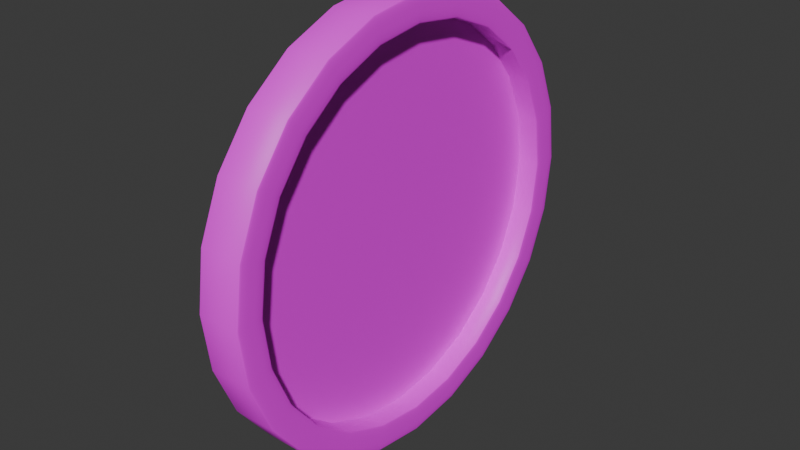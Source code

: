 # Source: clock.blend  (saved by Blender 4.5.90; exported with 4.5.12 LTS)
import bpy
from mathutils import Matrix  # noqa: F401  (used for matrix-valued properties, if any)

bpy.ops.wm.read_factory_settings(use_empty=True)
scene = bpy.context.scene
scene.name = 'Scene'

# ---- images (referenced by path relative to the original .blend; pixels are not part of the script)
import os
ASSET_DIR = os.environ.get("B2B_ASSET_DIR", "")  # directory of the original .blend (textures are referenced by path, not embedded)
HERE = os.path.dirname(os.path.abspath(__file__))  # packed textures are extracted next to this script under _unpacked/

def load_image(name, relpath, width, height, colorspace="sRGB"):
    """Load a texture the original file referenced (path relative to the .blend, or extracted next to this script)."""
    p = next((c for c in (os.path.join(HERE, relpath), os.path.join(ASSET_DIR, relpath)) if relpath and os.path.exists(c)), "")
    if p:
        img = bpy.data.images.load(p, check_existing=True)
        img.name = name
    else:  # same state as the original file: an image datablock whose file is absent (Cycles renders it pink)
        img = bpy.data.images.new(name, width, height)
        img.source = "FILE"
        img.filepath = "//" + (relpath or name)
    img.colorspace_settings.name = colorspace
    return img
img_clock_png = load_image('clock.PNG', 'clock.PNG', 1024, 1024, 'sRGB')
img_plastic = load_image('plastic', 'plastic.png', 1024, 1024, 'sRGB')

# ---- materials (node trees are filled in below, after node groups)
mat_clock = bpy.data.materials.new('clock')
mat_plastic = bpy.data.materials.new('plastic')

# ---- material node trees
mat_clock.use_nodes = True; mat_clock.node_tree.nodes.clear()
_N = mat_clock.node_tree.nodes; _L = mat_clock.node_tree.links
n0 = _N.new('ShaderNodeBsdfPrincipled'); n0.name = 'Принципиальный BSDF'; n0.location = (-200, 100)
n1 = _N.new('ShaderNodeOutputMaterial'); n1.name = 'Вывод материала'; n1.location = (200, 100)
n2 = _N.new('ShaderNodeTexImage'); n2.name = 'Текстура изображения'; n2.location = (-490, 80)
n2.image = img_clock_png
_L.new(n0.outputs[0], n1.inputs[0])
_L.new(n2.outputs[0], n0.inputs[0])
n1.is_active_output = True
mat_plastic.use_nodes = True; mat_plastic.node_tree.nodes.clear()
_N = mat_plastic.node_tree.nodes; _L = mat_plastic.node_tree.links
n0 = _N.new('ShaderNodeBsdfPrincipled'); n0.name = 'Принципиальный BSDF'; n0.location = (-200, 100)
n1 = _N.new('ShaderNodeOutputMaterial'); n1.name = 'Вывод материала'; n1.location = (200, 100)
n2 = _N.new('ShaderNodeTexImage'); n2.name = 'Текстура изображения'; n2.location = (-490, 80)
n2.image = img_plastic
_L.new(n0.outputs[0], n1.inputs[0])
_L.new(n2.outputs[0], n0.inputs[0])
n1.is_active_output = True

# ---- world
world_world = bpy.data.worlds.new('World'); scene.world = world_world
world_world.use_nodes = True; world_world.node_tree.nodes.clear()
_N = world_world.node_tree.nodes; _L = world_world.node_tree.links
n0 = _N.new('ShaderNodeOutputWorld'); n0.name = 'World Output'; n0.location = (200, 100)
n1 = _N.new('ShaderNodeBackground'); n1.name = 'Background'; n1.location = (-200, 100)
n1.inputs[0].default_value = (0.05088, 0.05088, 0.05088, 1.0)
_L.new(n1.outputs[0], n0.inputs[0])
n0.is_active_output = True
world_world.color = (0.05088, 0.05088, 0.05088)
world_world.sun_shadow_jitter_overblur = 0.0

# ---- meshes
me_x = bpy.data.meshes.new('Цилиндр')
me_x.from_pydata([(-1.0, 1.0, -0.975), (-0.7412, 0.9659, -0.975), (-0.5, 0.866, -0.975), (-0.2929, 0.7071, -0.975), (-0.134, 0.5, -0.975), (-0.03407, 0.2588, -0.975), (0.0, 0.0, -0.975), (-0.03407, -0.2588, -0.975), (-0.134, -0.5, -0.975), (-0.2929, -0.7071, -0.975), (-0.5, -0.866, -0.975), (-0.7412, -0.9659, -0.975), (-1.0, -1.0, -0.975), (-1.259, -0.9659, -0.975), (-1.5, -0.866, -0.975), (-1.707, -0.7071, -0.975), (-1.866, -0.5, -0.975), (-1.966, -0.2588, -0.975), (-2.0, 0.0, -0.975), (-1.966, 0.2588, -0.975), (-1.866, 0.5, -0.975), (-1.707, 0.7071, -0.975), (-1.5, 0.866, -0.975), (-1.259, 0.9659, -0.975), (-0.7729, 0.8474, -0.003838), (-1.0, 0.8773, -0.003838), (-0.5614, 0.7597, -0.003838), (-0.3797, 0.6203, -0.003838), (-0.2403, 0.4386, -0.003838), (-0.1526, 0.2271, -0.003838), (-0.1227, 0.0, -0.003838), (-0.1526, -0.2271, -0.003838), (-0.2403, -0.4386, -0.003838), (-0.3797, -0.6203, -0.003838), (-0.5614, -0.7597, -0.003838), (-0.7729, -0.8474, -0.003838), (-1.0, -0.8773, -0.003838), (-1.227, -0.8474, -0.003838), (-1.439, -0.7597, -0.003838), (-1.62, -0.6203, -0.003838), (-1.76, -0.4386, -0.003838), (-1.847, -0.2271, -0.003838), (-1.877, 0.0, -0.003838), (-1.847, 0.2271, -0.003838), (-1.76, 0.4386, -0.003838), (-1.62, 0.6203, -0.003838), (-1.439, 0.7597, -0.003838), (-1.227, 0.8474, -0.003838), (-1.0, 0.9277, 1.025), (-1.0, 0.8773, 0.975), (-1.0, 0.9121, 1.023), (-1.0, 0.8981, 1.015), (-1.0, 0.8869, 1.004), (-1.0, 0.8797, 0.9905), (-0.7729, 0.8474, 0.975), (-0.7599, 0.8961, 1.025), (-0.7723, 0.8498, 0.9905), (-0.7705, 0.8567, 1.004), (-0.7676, 0.8675, 1.015), (-0.7639, 0.881, 1.023), (-0.5614, 0.7597, 0.975), (-0.5361, 0.8034, 1.025), (-0.5601, 0.7619, 0.9905), (-0.5565, 0.7681, 1.004), (-0.551, 0.7777, 1.015), (-0.5439, 0.7899, 1.023), (-0.3797, 0.6203, 0.975), (-0.344, 0.656, 1.025), (-0.3779, 0.6221, 0.9905), (-0.3729, 0.6271, 1.004), (-0.365, 0.635, 1.015), (-0.355, 0.645, 1.023), (-0.2403, 0.4386, 0.975), (-0.1966, 0.4639, 1.025), (-0.2381, 0.4399, 0.9905), (-0.2319, 0.4435, 1.004), (-0.2223, 0.449, 1.015), (-0.2101, 0.4561, 1.023), (-0.1526, 0.2271, 0.975), (-0.1039, 0.2401, 1.025), (-0.1502, 0.2277, 0.9905), (-0.1433, 0.2295, 1.004), (-0.1325, 0.2324, 1.015), (-0.119, 0.2361, 1.023), (-0.1227, 0.0, 0.975), (-0.07229, 0.0, 1.025), (-0.1203, 0.0, 0.9905), (-0.1131, 0.0, 1.004), (-0.1019, 0.0, 1.015), (-0.08787, 0.0, 1.023), (-0.1526, -0.2271, 0.975), (-0.1039, -0.2401, 1.025), (-0.1502, -0.2277, 0.9905), (-0.1433, -0.2295, 1.004), (-0.1325, -0.2324, 1.015), (-0.119, -0.2361, 1.023), (-0.2403, -0.4386, 0.975), (-0.1966, -0.4639, 1.025), (-0.2381, -0.4399, 0.9905), (-0.2319, -0.4435, 1.004), (-0.2223, -0.449, 1.015), (-0.2101, -0.4561, 1.023), (-0.3797, -0.6203, 0.975), (-0.344, -0.656, 1.025), (-0.3779, -0.6221, 0.9905), (-0.3729, -0.6271, 1.004), (-0.365, -0.635, 1.015), (-0.355, -0.645, 1.023), (-0.5614, -0.7597, 0.975), (-0.5361, -0.8034, 1.025), (-0.5601, -0.7619, 0.9905), (-0.5565, -0.7681, 1.004), (-0.551, -0.7777, 1.015), (-0.5439, -0.7899, 1.023), (-0.7729, -0.8474, 0.975), (-0.7599, -0.8961, 1.025), (-0.7723, -0.8498, 0.9905), (-0.7705, -0.8567, 1.004), (-0.7676, -0.8675, 1.015), (-0.7639, -0.881, 1.023), (-1.0, -0.8773, 0.975), (-1.0, -0.9277, 1.025), (-1.0, -0.8797, 0.9905), (-1.0, -0.8869, 1.004), (-1.0, -0.8981, 1.015), (-1.0, -0.9121, 1.023), (-1.227, -0.8474, 0.975), (-1.24, -0.8961, 1.025), (-1.228, -0.8498, 0.9905), (-1.23, -0.8567, 1.004), (-1.232, -0.8675, 1.015), (-1.236, -0.881, 1.023), (-1.439, -0.7597, 0.975), (-1.464, -0.8034, 1.025), (-1.44, -0.7619, 0.9905), (-1.443, -0.7681, 1.004), (-1.449, -0.7777, 1.015), (-1.456, -0.7899, 1.023), (-1.62, -0.6203, 0.975), (-1.656, -0.656, 1.025), (-1.622, -0.6221, 0.9905), (-1.627, -0.6271, 1.004), (-1.635, -0.635, 1.015), (-1.645, -0.645, 1.023), (-1.76, -0.4386, 0.975), (-1.803, -0.4639, 1.025), (-1.762, -0.4399, 0.9905), (-1.768, -0.4435, 1.004), (-1.778, -0.449, 1.015), (-1.79, -0.4561, 1.023), (-1.847, -0.2271, 0.975), (-1.896, -0.2401, 1.025), (-1.85, -0.2277, 0.9905), (-1.857, -0.2295, 1.004), (-1.867, -0.2324, 1.015), (-1.881, -0.2361, 1.023), (-1.877, 0.0, 0.975), (-1.928, 0.0, 1.025), (-1.88, 0.0, 0.9905), (-1.887, 0.0, 1.004), (-1.898, 0.0, 1.015), (-1.912, 0.0, 1.023), (-1.847, 0.2271, 0.975), (-1.896, 0.2401, 1.025), (-1.85, 0.2277, 0.9905), (-1.857, 0.2295, 1.004), (-1.867, 0.2324, 1.015), (-1.881, 0.2361, 1.023), (-1.76, 0.4386, 0.975), (-1.803, 0.4639, 1.025), (-1.762, 0.4399, 0.9905), (-1.768, 0.4435, 1.004), (-1.778, 0.449, 1.015), (-1.79, 0.4561, 1.023), (-1.62, 0.6203, 0.975), (-1.656, 0.656, 1.025), (-1.622, 0.6221, 0.9905), (-1.627, 0.6271, 1.004), (-1.635, 0.635, 1.015), (-1.645, 0.645, 1.023), (-1.439, 0.7597, 0.975), (-1.464, 0.8034, 1.025), (-1.44, 0.7619, 0.9905), (-1.443, 0.7681, 1.004), (-1.449, 0.7777, 1.015), (-1.456, 0.7899, 1.023), (-1.227, 0.8474, 0.975), (-1.24, 0.8961, 1.025), (-1.228, 0.8498, 0.9905), (-1.23, 0.8567, 1.004), (-1.232, 0.8675, 1.015), (-1.236, 0.881, 1.023), (-0.7542, 0.9172, 1.025), (-0.7412, 0.9659, 0.975), (-0.7502, 0.9323, 1.023), (-0.7466, 0.9458, 1.015), (-0.7437, 0.9566, 1.004), (-0.7418, 0.9635, 0.9905), (-1.0, 1.0, 0.975), (-1.0, 0.9496, 1.025), (-1.0, 0.9975, 0.9905), (-1.0, 0.9904, 1.004), (-1.0, 0.9792, 1.015), (-1.0, 0.9652, 1.023), (-0.5252, 0.8224, 1.025), (-0.5, 0.866, 0.975), (-0.5174, 0.8358, 1.023), (-0.5104, 0.848, 1.015), (-0.5048, 0.8577, 1.004), (-0.5012, 0.8639, 0.9905), (-0.3286, 0.6714, 1.025), (-0.2929, 0.7071, 0.975), (-0.3175, 0.6825, 1.023), (-0.3076, 0.6924, 1.015), (-0.2997, 0.7003, 1.004), (-0.2946, 0.7054, 0.9905), (-0.1776, 0.4748, 1.025), (-0.134, 0.5, 0.975), (-0.1642, 0.4826, 1.023), (-0.152, 0.4896, 1.015), (-0.1423, 0.4952, 1.004), (-0.1361, 0.4988, 0.9905), (-0.08279, 0.2458, 1.025), (-0.03407, 0.2588, 0.975), (-0.06773, 0.2498, 1.023), (-0.05415, 0.2534, 1.015), (-0.04338, 0.2563, 1.004), (-0.03646, 0.2582, 0.9905), (-0.05043, 0.0, 1.025), (0.0, 0.0, 0.975), (-0.03485, 0.0, 1.023), (-0.02079, 0.0, 1.015), (-0.009632, 0.0, 1.004), (-0.002468, 0.0, 0.9905), (-0.08279, -0.2458, 1.025), (-0.03407, -0.2588, 0.975), (-0.06773, -0.2498, 1.023), (-0.05415, -0.2534, 1.015), (-0.04338, -0.2563, 1.004), (-0.03646, -0.2582, 0.9905), (-0.1776, -0.4748, 1.025), (-0.134, -0.5, 0.975), (-0.1642, -0.4826, 1.023), (-0.152, -0.4896, 1.015), (-0.1423, -0.4952, 1.004), (-0.1361, -0.4988, 0.9905), (-0.3286, -0.6714, 1.025), (-0.2929, -0.7071, 0.975), (-0.3175, -0.6825, 1.023), (-0.3076, -0.6924, 1.015), (-0.2997, -0.7003, 1.004), (-0.2946, -0.7054, 0.9905), (-0.5252, -0.8224, 1.025), (-0.5, -0.866, 0.975), (-0.5174, -0.8358, 1.023), (-0.5104, -0.848, 1.015), (-0.5048, -0.8577, 1.004), (-0.5012, -0.8639, 0.9905), (-0.7542, -0.9172, 1.025), (-0.7412, -0.9659, 0.975), (-0.7502, -0.9323, 1.023), (-0.7466, -0.9458, 1.015), (-0.7437, -0.9566, 1.004), (-0.7418, -0.9635, 0.9905), (-1.0, -0.9496, 1.025), (-1.0, -1.0, 0.975), (-1.0, -0.9652, 1.023), (-1.0, -0.9792, 1.015), (-1.0, -0.9904, 1.004), (-1.0, -0.9975, 0.9905), (-1.246, -0.9172, 1.025), (-1.259, -0.9659, 0.975), (-1.25, -0.9323, 1.023), (-1.253, -0.9458, 1.015), (-1.256, -0.9566, 1.004), (-1.258, -0.9635, 0.9905), (-1.475, -0.8224, 1.025), (-1.5, -0.866, 0.975), (-1.483, -0.8358, 1.023), (-1.49, -0.848, 1.015), (-1.495, -0.8577, 1.004), (-1.499, -0.8639, 0.9905), (-1.671, -0.6714, 1.025), (-1.707, -0.7071, 0.975), (-1.682, -0.6825, 1.023), (-1.692, -0.6924, 1.015), (-1.7, -0.7003, 1.004), (-1.705, -0.7054, 0.9905), (-1.822, -0.4748, 1.025), (-1.866, -0.5, 0.975), (-1.836, -0.4826, 1.023), (-1.848, -0.4896, 1.015), (-1.858, -0.4952, 1.004), (-1.864, -0.4988, 0.9905), (-1.917, -0.2458, 1.025), (-1.966, -0.2588, 0.975), (-1.932, -0.2498, 1.023), (-1.946, -0.2534, 1.015), (-1.957, -0.2563, 1.004), (-1.964, -0.2582, 0.9905), (-1.95, 0.0, 1.025), (-2.0, 0.0, 0.975), (-1.965, 0.0, 1.023), (-1.979, 0.0, 1.015), (-1.99, 0.0, 1.004), (-1.998, 0.0, 0.9905), (-1.917, 0.2458, 1.025), (-1.966, 0.2588, 0.975), (-1.932, 0.2498, 1.023), (-1.946, 0.2534, 1.015), (-1.957, 0.2563, 1.004), (-1.964, 0.2582, 0.9905), (-1.822, 0.4748, 1.025), (-1.866, 0.5, 0.975), (-1.836, 0.4826, 1.023), (-1.848, 0.4896, 1.015), (-1.858, 0.4952, 1.004), (-1.864, 0.4988, 0.9905), (-1.671, 0.6714, 1.025), (-1.707, 0.7071, 0.975), (-1.682, 0.6825, 1.023), (-1.692, 0.6924, 1.015), (-1.7, 0.7003, 1.004), (-1.705, 0.7054, 0.9905), (-1.475, 0.8224, 1.025), (-1.5, 0.866, 0.975), (-1.483, 0.8358, 1.023), (-1.49, 0.848, 1.015), (-1.495, 0.8577, 1.004), (-1.499, 0.8639, 0.9905), (-1.246, 0.9172, 1.025), (-1.259, 0.9659, 0.975), (-1.25, 0.9323, 1.023), (-1.253, 0.9458, 1.015), (-1.256, 0.9566, 1.004), (-1.258, 0.9635, 0.9905)], [], [(0, 1, 2, 3, 4, 5, 6, 7, 8, 9, 10, 11, 12, 13, 14, 15, 16, 17, 18, 19, 20, 21, 22, 23), (24, 25, 47, 46, 45, 44, 43, 42, 41, 40, 39, 38, 37, 36, 35, 34, 33, 32, 31, 30, 29, 28, 27, 26), (193, 198, 200, 197), (197, 200, 201, 196), (196, 201, 202, 195), (195, 202, 203, 194), (194, 203, 199, 192), (205, 193, 197, 209), (209, 197, 196, 208), (208, 196, 195, 207), (207, 195, 194, 206), (206, 194, 192, 204), (211, 205, 209, 215), (215, 209, 208, 214), (214, 208, 207, 213), (213, 207, 206, 212), (212, 206, 204, 210), (217, 211, 215, 221), (221, 215, 214, 220), (220, 214, 213, 219), (219, 213, 212, 218), (218, 212, 210, 216), (223, 217, 221, 227), (227, 221, 220, 226), (226, 220, 219, 225), (225, 219, 218, 224), (224, 218, 216, 222), (229, 223, 227, 233), (233, 227, 226, 232), (232, 226, 225, 231), (231, 225, 224, 230), (230, 224, 222, 228), (235, 229, 233, 239), (239, 233, 232, 238), (238, 232, 231, 237), (237, 231, 230, 236), (236, 230, 228, 234), (241, 235, 239, 245), (245, 239, 238, 244), (244, 238, 237, 243), (243, 237, 236, 242), (242, 236, 234, 240), (247, 241, 245, 251), (251, 245, 244, 250), (250, 244, 243, 249), (249, 243, 242, 248), (248, 242, 240, 246), (253, 247, 251, 257), (257, 251, 250, 256), (256, 250, 249, 255), (255, 249, 248, 254), (254, 248, 246, 252), (259, 253, 257, 263), (263, 257, 256, 262), (262, 256, 255, 261), (261, 255, 254, 260), (260, 254, 252, 258), (265, 259, 263, 269), (269, 263, 262, 268), (268, 262, 261, 267), (267, 261, 260, 266), (266, 260, 258, 264), (271, 265, 269, 275), (275, 269, 268, 274), (274, 268, 267, 273), (273, 267, 266, 272), (272, 266, 264, 270), (277, 271, 275, 281), (281, 275, 274, 280), (280, 274, 273, 279), (279, 273, 272, 278), (278, 272, 270, 276), (283, 277, 281, 287), (287, 281, 280, 286), (286, 280, 279, 285), (285, 279, 278, 284), (284, 278, 276, 282), (289, 283, 287, 293), (293, 287, 286, 292), (292, 286, 285, 291), (291, 285, 284, 290), (290, 284, 282, 288), (295, 289, 293, 299), (299, 293, 292, 298), (298, 292, 291, 297), (297, 291, 290, 296), (296, 290, 288, 294), (301, 295, 299, 305), (305, 299, 298, 304), (304, 298, 297, 303), (303, 297, 296, 302), (302, 296, 294, 300), (307, 301, 305, 311), (311, 305, 304, 310), (310, 304, 303, 309), (309, 303, 302, 308), (308, 302, 300, 306), (313, 307, 311, 317), (317, 311, 310, 316), (316, 310, 309, 315), (315, 309, 308, 314), (314, 308, 306, 312), (319, 313, 317, 323), (323, 317, 316, 322), (322, 316, 315, 321), (321, 315, 314, 320), (320, 314, 312, 318), (325, 319, 323, 329), (329, 323, 322, 328), (328, 322, 321, 327), (327, 321, 320, 326), (326, 320, 318, 324), (331, 325, 329, 335), (335, 329, 328, 334), (334, 328, 327, 333), (333, 327, 326, 332), (332, 326, 324, 330), (198, 331, 335, 200), (200, 335, 334, 201), (201, 334, 333, 202), (202, 333, 332, 203), (203, 332, 330, 199), (55, 48, 50, 59), (59, 50, 51, 58), (58, 51, 52, 57), (57, 52, 53, 56), (56, 53, 49, 54), (61, 55, 59, 65), (65, 59, 58, 64), (64, 58, 57, 63), (63, 57, 56, 62), (62, 56, 54, 60), (67, 61, 65, 71), (71, 65, 64, 70), (70, 64, 63, 69), (69, 63, 62, 68), (68, 62, 60, 66), (73, 67, 71, 77), (77, 71, 70, 76), (76, 70, 69, 75), (75, 69, 68, 74), (74, 68, 66, 72), (79, 73, 77, 83), (83, 77, 76, 82), (82, 76, 75, 81), (81, 75, 74, 80), (80, 74, 72, 78), (85, 79, 83, 89), (89, 83, 82, 88), (88, 82, 81, 87), (87, 81, 80, 86), (86, 80, 78, 84), (91, 85, 89, 95), (95, 89, 88, 94), (94, 88, 87, 93), (93, 87, 86, 92), (92, 86, 84, 90), (97, 91, 95, 101), (101, 95, 94, 100), (100, 94, 93, 99), (99, 93, 92, 98), (98, 92, 90, 96), (103, 97, 101, 107), (107, 101, 100, 106), (106, 100, 99, 105), (105, 99, 98, 104), (104, 98, 96, 102), (109, 103, 107, 113), (113, 107, 106, 112), (112, 106, 105, 111), (111, 105, 104, 110), (110, 104, 102, 108), (115, 109, 113, 119), (119, 113, 112, 118), (118, 112, 111, 117), (117, 111, 110, 116), (116, 110, 108, 114), (121, 115, 119, 125), (125, 119, 118, 124), (124, 118, 117, 123), (123, 117, 116, 122), (122, 116, 114, 120), (127, 121, 125, 131), (131, 125, 124, 130), (130, 124, 123, 129), (129, 123, 122, 128), (128, 122, 120, 126), (133, 127, 131, 137), (137, 131, 130, 136), (136, 130, 129, 135), (135, 129, 128, 134), (134, 128, 126, 132), (139, 133, 137, 143), (143, 137, 136, 142), (142, 136, 135, 141), (141, 135, 134, 140), (140, 134, 132, 138), (145, 139, 143, 149), (149, 143, 142, 148), (148, 142, 141, 147), (147, 141, 140, 146), (146, 140, 138, 144), (151, 145, 149, 155), (155, 149, 148, 154), (154, 148, 147, 153), (153, 147, 146, 152), (152, 146, 144, 150), (157, 151, 155, 161), (161, 155, 154, 160), (160, 154, 153, 159), (159, 153, 152, 158), (158, 152, 150, 156), (163, 157, 161, 167), (167, 161, 160, 166), (166, 160, 159, 165), (165, 159, 158, 164), (164, 158, 156, 162), (169, 163, 167, 173), (173, 167, 166, 172), (172, 166, 165, 171), (171, 165, 164, 170), (170, 164, 162, 168), (175, 169, 173, 179), (179, 173, 172, 178), (178, 172, 171, 177), (177, 171, 170, 176), (176, 170, 168, 174), (181, 175, 179, 185), (185, 179, 178, 184), (184, 178, 177, 183), (183, 177, 176, 182), (182, 176, 174, 180), (187, 181, 185, 191), (191, 185, 184, 190), (190, 184, 183, 189), (189, 183, 182, 188), (188, 182, 180, 186), (48, 187, 191, 50), (50, 191, 190, 51), (51, 190, 189, 52), (52, 189, 188, 53), (53, 188, 186, 49), (54, 49, 25, 24), (48, 55, 192, 199), (49, 186, 47, 25), (187, 48, 199, 330), (55, 61, 204, 192), (60, 54, 24, 26), (61, 67, 210, 204), (66, 60, 26, 27), (67, 73, 216, 210), (72, 66, 27, 28), (73, 79, 222, 216), (78, 72, 28, 29), (79, 85, 228, 222), (84, 78, 29, 30), (85, 91, 234, 228), (90, 84, 30, 31), (91, 97, 240, 234), (96, 90, 31, 32), (97, 103, 246, 240), (102, 96, 32, 33), (103, 109, 252, 246), (108, 102, 33, 34), (109, 115, 258, 252), (114, 108, 34, 35), (115, 121, 264, 258), (120, 114, 35, 36), (121, 127, 270, 264), (126, 120, 36, 37), (127, 133, 276, 270), (132, 126, 37, 38), (133, 139, 282, 276), (138, 132, 38, 39), (139, 145, 288, 282), (144, 138, 39, 40), (145, 151, 294, 288), (150, 144, 40, 41), (151, 157, 300, 294), (156, 150, 41, 42), (157, 163, 306, 300), (162, 156, 42, 43), (163, 169, 312, 306), (168, 162, 43, 44), (169, 175, 318, 312), (174, 168, 44, 45), (175, 181, 324, 318), (180, 174, 45, 46), (186, 180, 46, 47), (181, 187, 330, 324), (0, 198, 193, 1), (1, 193, 205, 2), (23, 331, 198, 0), (2, 205, 211, 3), (3, 211, 217, 4), (4, 217, 223, 5), (5, 223, 229, 6), (6, 229, 235, 7), (7, 235, 241, 8), (8, 241, 247, 9), (9, 247, 253, 10), (10, 253, 259, 11), (11, 259, 265, 12), (12, 265, 271, 13), (13, 271, 277, 14), (14, 277, 283, 15), (15, 283, 289, 16), (16, 289, 295, 17), (17, 295, 301, 18), (18, 301, 307, 19), (19, 307, 313, 20), (20, 313, 319, 21), (21, 319, 325, 22), (22, 325, 331, 23)])
me_x.polygons.foreach_set('use_smooth', [True] * 314)
me_x.polygons.foreach_set('material_index', [1, 0, 1, 1, 1, 1, 1, 1, 1, 1, 1, 1, 1, 1, 1, 1, 1, 1, 1, 1, 1, 1, 1, 1, 1, 1, 1, 1, 1, 1, 1, 1, 1, 1, 1, 1, 1, 1, 1, 1, 1, 1, 1, 1, 1, 1, 1, 1, 1, 1, 1, 1, 1, 1, 1, 1, 1, 1, 1, 1, 1, 1, 1, 1, 1, 1, 1, 1, 1, 1, 1, 1, 1, 1, 1, 1, 1, 1, 1, 1, 1, 1, 1, 1, 1, 1, 1, 1, 1, 1, 1, 1, 1, 1, 1, 1, 1, 1, 1, 1, 1, 1, 1, 1, 1, 1, 1, 1, 1, 1, 1, 1, 1, 1, 1, 1, 1, 1, 1, 1, 1, 1, 1, 1, 1, 1, 1, 1, 1, 1, 1, 1, 1, 1, 1, 1, 1, 1, 1, 1, 1, 1, 1, 1, 1, 1, 1, 1, 1, 1, 1, 1, 1, 1, 1, 1, 1, 1, 1, 1, 1, 1, 1, 1, 1, 1, 1, 1, 1, 1, 1, 1, 1, 1, 1, 1, 1, 1, 1, 1, 1, 1, 1, 1, 1, 1, 1, 1, 1, 1, 1, 1, 1, 1, 1, 1, 1, 1, 1, 1, 1, 1, 1, 1, 1, 1, 1, 1, 1, 1, 1, 1, 1, 1, 1, 1, 1, 1, 1, 1, 1, 1, 1, 1, 1, 1, 1, 1, 1, 1, 1, 1, 1, 1, 1, 1, 1, 1, 1, 1, 1, 1, 1, 1, 1, 1, 1, 1, 1, 1, 1, 1, 1, 1, 1, 1, 1, 1, 1, 1, 1, 1, 1, 1, 1, 1, 1, 1, 1, 1, 1, 1, 1, 1, 1, 1, 1, 1, 1, 1, 1, 1, 1, 1, 1, 1, 1, 1, 1, 1, 1, 1, 1, 1, 1, 1, 1, 1, 1, 1, 1, 1, 1, 1, 1, 1, 1, 1, 1, 1, 1, 1, 1, 1])
_k = set([(0, 1), (0, 23), (1, 2), (2, 3), (3, 4), (4, 5), (5, 6), (6, 7), (7, 8), (8, 9), (9, 10), (10, 11), (11, 12), (12, 13), (13, 14), (14, 15), (15, 16), (16, 17), (17, 18), (18, 19), (19, 20), (20, 21), (21, 22), (22, 23), (24, 25), (24, 26), (25, 47), (26, 27), (27, 28), (28, 29), (29, 30), (30, 31), (31, 32), (32, 33), (33, 34), (34, 35), (35, 36), (36, 37), (37, 38), (38, 39), (39, 40), (40, 41), (41, 42), (42, 43), (43, 44), (44, 45), (45, 46), (46, 47)])
me_x.attributes.new('sharp_edge', 'BOOLEAN', 'EDGE').data.foreach_set('value', [ (min(e.vertices), max(e.vertices)) in _k for e in me_x.edges])
_uv = me_x.uv_layers.new(name='UVКарта')
_uv.uv.foreach_set('vector', [-8.126e-09, 0.1872, -7.822e-09, 0.1436, 0.01127, 0.1016, 0.03305, 0.06384, 0.06384, 0.03305, 0.1016, 0.01127, 0.1436, -1.06e-08, 0.1872, -1.029e-08, 0.2292, 0.01127, 0.2669, 0.03305, 0.2977, 0.06384, 0.3195, 0.1016, 0.3308, 0.1436, 0.3308, 0.1872, 0.3195, 0.2292, 0.2977, 0.2669, 0.2669, 0.2977, 0.2292, 0.3195, 0.1872, 0.3308, 0.1436, 0.3308, 0.1016, 0.3195, 0.06384, 0.2977, 0.03305, 0.2669, 0.01127, 0.2292, 0.8705, 0.3987, 0.8827, 0.506, 0.8688, 0.613, 0.8297, 0.7124, 0.7681, 0.7976, 0.6882, 0.8626, 0.5955, 0.9031, 0.4962, 0.9163, 0.3971, 0.9012, 0.305, 0.859, 0.2262, 0.7925, 0.166, 0.7062, 0.1286, 0.606, 0.1164, 0.4988, 0.1303, 0.3918, 0.1694, 0.2923, 0.231, 0.2072, 0.3109, 0.1421, 0.4036, 0.1016, 0.5029, 0.08847, 0.6019, 0.1035, 0.694, 0.1457, 0.7728, 0.2122, 0.833, 0.2985, 0.3685, 0.6779, 0.3308, 0.674, 0.331, 0.6714, 0.3687, 0.6753, 0.3687, 0.6753, 0.331, 0.6714, 0.3318, 0.669, 0.3691, 0.6728, 0.3691, 0.6728, 0.3318, 0.669, 0.3329, 0.6669, 0.3698, 0.6707, 0.3363, 0.2075, 0.3308, 0.1652, 0.3331, 0.1652, 0.3386, 0.2069, 0.3386, 0.2069, 0.3331, 0.1652, 0.3357, 0.1652, 0.3411, 0.2062, 0.4106, 0.6799, 0.3685, 0.6779, 0.3687, 0.6753, 0.4106, 0.6773, 0.4106, 0.6773, 0.3687, 0.6753, 0.3691, 0.6728, 0.4108, 0.6748, 0.4108, 0.6748, 0.3691, 0.6728, 0.3698, 0.6707, 0.411, 0.6726, 0.3527, 0.2469, 0.3363, 0.2075, 0.3386, 0.2069, 0.3547, 0.2457, 0.3547, 0.2457, 0.3386, 0.2069, 0.3411, 0.2062, 0.3569, 0.2444, 0.4541, 0.6799, 0.4106, 0.6799, 0.4106, 0.6773, 0.4541, 0.6773, 0.4541, 0.6773, 0.4106, 0.6773, 0.4108, 0.6748, 0.4539, 0.6748, 0.4539, 0.6748, 0.4108, 0.6748, 0.411, 0.6726, 0.4537, 0.6726, 0.3786, 0.2807, 0.3527, 0.2469, 0.3547, 0.2457, 0.3803, 0.2791, 0.3803, 0.2791, 0.3547, 0.2457, 0.3569, 0.2444, 0.3821, 0.2772, 0.4962, 0.6779, 0.4541, 0.6799, 0.4541, 0.6773, 0.496, 0.6753, 0.496, 0.6753, 0.4541, 0.6773, 0.4539, 0.6748, 0.4956, 0.6728, 0.4956, 0.6728, 0.4539, 0.6748, 0.4537, 0.6726, 0.4948, 0.6707, 0.4125, 0.3067, 0.3786, 0.2807, 0.3803, 0.2791, 0.4136, 0.3046, 0.4136, 0.3046, 0.3803, 0.2791, 0.3821, 0.2772, 0.4149, 0.3024, 0.5339, 0.674, 0.4962, 0.6779, 0.496, 0.6753, 0.5336, 0.6714, 0.5336, 0.6714, 0.496, 0.6753, 0.4956, 0.6728, 0.5329, 0.669, 0.5329, 0.669, 0.4956, 0.6728, 0.4948, 0.6707, 0.5318, 0.6669, 0.4519, 0.323, 0.4125, 0.3067, 0.4136, 0.3046, 0.4525, 0.3207, 0.4525, 0.3207, 0.4136, 0.3046, 0.4149, 0.3024, 0.4531, 0.3182, 0.3616, 0.3409, 0.3308, 0.3354, 0.3311, 0.3328, 0.3618, 0.3383, 0.3618, 0.3383, 0.3311, 0.3328, 0.3321, 0.3304, 0.3626, 0.3358, 0.4941, 0.3304, 0.4514, 0.3248, 0.4519, 0.323, 0.4941, 0.3286, 0.4941, 0.3286, 0.4519, 0.323, 0.4525, 0.3207, 0.4941, 0.3262, 0.4941, 0.3262, 0.4525, 0.3207, 0.4531, 0.3182, 0.4941, 0.3236, 0.3993, 0.3448, 0.3616, 0.3409, 0.3618, 0.3383, 0.3994, 0.3421, 0.3994, 0.3421, 0.3618, 0.3383, 0.3626, 0.3358, 0.3999, 0.3397, 0.3999, 0.3397, 0.3626, 0.3358, 0.3637, 0.3338, 0.4006, 0.3375, 0.5364, 0.323, 0.4941, 0.3286, 0.4941, 0.3262, 0.5358, 0.3207, 0.5358, 0.3207, 0.4941, 0.3262, 0.4941, 0.3236, 0.5351, 0.3182, 0.4414, 0.3468, 0.3993, 0.3448, 0.3994, 0.3421, 0.4414, 0.3441, 0.4414, 0.3441, 0.3994, 0.3421, 0.3999, 0.3397, 0.4416, 0.3416, 0.4416, 0.3416, 0.3999, 0.3397, 0.4006, 0.3375, 0.4418, 0.3395, 0.5758, 0.3067, 0.5364, 0.323, 0.5358, 0.3207, 0.5746, 0.3046, 0.5746, 0.3046, 0.5358, 0.3207, 0.5351, 0.3182, 0.5733, 0.3024, 0.4849, 0.3468, 0.4414, 0.3468, 0.4414, 0.3441, 0.4848, 0.3441, 0.4848, 0.3441, 0.4414, 0.3441, 0.4416, 0.3416, 0.4847, 0.3416, 0.4847, 0.3416, 0.4416, 0.3416, 0.4418, 0.3395, 0.4844, 0.3395, 0.6096, 0.2807, 0.5758, 0.3067, 0.5746, 0.3046, 0.608, 0.2791, 0.608, 0.2791, 0.5746, 0.3046, 0.5733, 0.3024, 0.6061, 0.2772, 0.527, 0.3448, 0.4849, 0.3468, 0.4848, 0.3441, 0.5268, 0.3421, 0.5268, 0.3421, 0.4848, 0.3441, 0.4847, 0.3416, 0.5263, 0.3397, 0.5263, 0.3397, 0.4847, 0.3416, 0.4844, 0.3395, 0.5256, 0.3375, 0.6356, 0.2469, 0.6096, 0.2807, 0.608, 0.2791, 0.6336, 0.2457, 0.6336, 0.2457, 0.608, 0.2791, 0.6061, 0.2772, 0.6313, 0.2444, 0.5647, 0.3409, 0.527, 0.3448, 0.5268, 0.3421, 0.5644, 0.3383, 0.5644, 0.3383, 0.5268, 0.3421, 0.5263, 0.3397, 0.5637, 0.3358, 0.5637, 0.3358, 0.5263, 0.3397, 0.5256, 0.3375, 0.5626, 0.3338, 0.6519, 0.2075, 0.6356, 0.2469, 0.6336, 0.2457, 0.6496, 0.2069, 0.6496, 0.2069, 0.6336, 0.2457, 0.6313, 0.2444, 0.6471, 0.2062, 0.03079, 0.3412, 0.0, 0.3358, 0.0003266, 0.3332, 0.03104, 0.3387, 0.03104, 0.3387, 0.0003266, 0.3332, 0.001275, 0.3308, 0.03177, 0.3362, 0.6593, 0.1652, 0.6537, 0.208, 0.6519, 0.2075, 0.6575, 0.1652, 0.6575, 0.1652, 0.6519, 0.2075, 0.6496, 0.2069, 0.6551, 0.1652, 0.6551, 0.1652, 0.6496, 0.2069, 0.6471, 0.2062, 0.6525, 0.1652, 0.06851, 0.3451, 0.03079, 0.3412, 0.03104, 0.3387, 0.06866, 0.3425, 0.06866, 0.3425, 0.03104, 0.3387, 0.03177, 0.3362, 0.06912, 0.34, 0.06912, 0.34, 0.03177, 0.3362, 0.0329, 0.3341, 0.06983, 0.3379, 0.6519, 0.1229, 0.6575, 0.1652, 0.6551, 0.1652, 0.6496, 0.1235, 0.6496, 0.1235, 0.6551, 0.1652, 0.6525, 0.1652, 0.6471, 0.1242, 0.1106, 0.3471, 0.06851, 0.3451, 0.06866, 0.3425, 0.1106, 0.3445, 0.1106, 0.3445, 0.06866, 0.3425, 0.06912, 0.34, 0.1108, 0.342, 0.1108, 0.342, 0.06912, 0.34, 0.06983, 0.3379, 0.111, 0.3399, 0.6356, 0.08354, 0.6519, 0.1229, 0.6496, 0.1235, 0.6336, 0.08471, 0.6336, 0.08471, 0.6496, 0.1235, 0.6471, 0.1242, 0.6313, 0.08601, 0.1541, 0.3471, 0.1106, 0.3471, 0.1106, 0.3445, 0.1541, 0.3445, 0.1541, 0.3445, 0.1106, 0.3445, 0.1108, 0.342, 0.1539, 0.342, 0.1539, 0.342, 0.1108, 0.342, 0.111, 0.3399, 0.1537, 0.3399, 0.6096, 0.04971, 0.6356, 0.08354, 0.6336, 0.08471, 0.608, 0.05136, 0.608, 0.05136, 0.6336, 0.08471, 0.6313, 0.08601, 0.6061, 0.0532, 0.1962, 0.3451, 0.1541, 0.3471, 0.1541, 0.3445, 0.196, 0.3425, 0.196, 0.3425, 0.1541, 0.3445, 0.1539, 0.342, 0.1956, 0.34, 0.1956, 0.34, 0.1539, 0.342, 0.1537, 0.3399, 0.1949, 0.3379, 0.5758, 0.02375, 0.6096, 0.04971, 0.608, 0.05136, 0.5746, 0.02578, 0.5746, 0.02578, 0.608, 0.05136, 0.6061, 0.0532, 0.5733, 0.02803, 0.2339, 0.3412, 0.1962, 0.3451, 0.196, 0.3425, 0.2336, 0.3387, 0.2336, 0.3387, 0.196, 0.3425, 0.1956, 0.34, 0.2329, 0.3362, 0.2329, 0.3362, 0.1956, 0.34, 0.1949, 0.3379, 0.2318, 0.3341, 0.5364, 0.007427, 0.5758, 0.02375, 0.5746, 0.02578, 0.5358, 0.009692, 0.5358, 0.009692, 0.5746, 0.02578, 0.5733, 0.02803, 0.5351, 0.0122, 0.2647, 0.3358, 0.2339, 0.3412, 0.2336, 0.3387, 0.2644, 0.3332, 0.2644, 0.3332, 0.2336, 0.3387, 0.2329, 0.3362, 0.2634, 0.3308, 0.4941, 2.467e-09, 0.5369, 0.005629, 0.5364, 0.007427, 0.4941, 0.001861, 0.4941, 0.001861, 0.5364, 0.007427, 0.5358, 0.009692, 0.4941, 0.004206, 0.4941, 0.004206, 0.5358, 0.009692, 0.5351, 0.0122, 0.4941, 0.006806, 0.6263, 0.3409, 0.5955, 0.3354, 0.5958, 0.3328, 0.6265, 0.3383, 0.6265, 0.3383, 0.5958, 0.3328, 0.5967, 0.3304, 0.6272, 0.3358, 0.4514, 0.005629, 0.4941, 2.467e-09, 0.4941, 0.001861, 0.4519, 0.007427, 0.4519, 0.007427, 0.4941, 0.001861, 0.4941, 0.004206, 0.4525, 0.009692, 0.4525, 0.009692, 0.4941, 0.004206, 0.4941, 0.006806, 0.4531, 0.0122, 0.664, 0.3448, 0.6263, 0.3409, 0.6265, 0.3383, 0.6641, 0.3421, 0.6641, 0.3421, 0.6265, 0.3383, 0.6272, 0.3358, 0.6646, 0.3397, 0.6646, 0.3397, 0.6272, 0.3358, 0.6284, 0.3338, 0.6653, 0.3375, 0.4125, 0.02375, 0.4519, 0.007427, 0.4525, 0.009692, 0.4136, 0.02578, 0.4136, 0.02578, 0.4525, 0.009692, 0.4531, 0.0122, 0.4149, 0.02803, 0.706, 0.3468, 0.664, 0.3448, 0.6641, 0.3421, 0.7061, 0.3441, 0.7061, 0.3441, 0.6641, 0.3421, 0.6646, 0.3397, 0.7063, 0.3416, 0.7063, 0.3416, 0.6646, 0.3397, 0.6653, 0.3375, 0.7065, 0.3395, 0.3786, 0.04971, 0.4125, 0.02375, 0.4136, 0.02578, 0.3803, 0.05136, 0.3803, 0.05136, 0.4136, 0.02578, 0.4149, 0.02803, 0.3821, 0.0532, 0.7496, 0.3468, 0.706, 0.3468, 0.7061, 0.3441, 0.7495, 0.3441, 0.7495, 0.3441, 0.7061, 0.3441, 0.7063, 0.3416, 0.7494, 0.3416, 0.7494, 0.3416, 0.7063, 0.3416, 0.7065, 0.3395, 0.7491, 0.3395, 0.3527, 0.08354, 0.3786, 0.04971, 0.3803, 0.05136, 0.3547, 0.08471, 0.3547, 0.08471, 0.3803, 0.05136, 0.3821, 0.0532, 0.3569, 0.08601, 0.7917, 0.3448, 0.7496, 0.3468, 0.7495, 0.3441, 0.7915, 0.3421, 0.7915, 0.3421, 0.7495, 0.3441, 0.7494, 0.3416, 0.791, 0.3397, 0.791, 0.3397, 0.7494, 0.3416, 0.7491, 0.3395, 0.7903, 0.3375, 0.3363, 0.1229, 0.3527, 0.08354, 0.3547, 0.08471, 0.3386, 0.1235, 0.3386, 0.1235, 0.3547, 0.08471, 0.3569, 0.08601, 0.3411, 0.1242, 0.8294, 0.3409, 0.7917, 0.3448, 0.7915, 0.3421, 0.8291, 0.3383, 0.8291, 0.3383, 0.7915, 0.3421, 0.791, 0.3397, 0.8284, 0.3358, 0.8284, 0.3358, 0.791, 0.3397, 0.7903, 0.3375, 0.8273, 0.3338, 0.3308, 0.1652, 0.3363, 0.1229, 0.3386, 0.1235, 0.3331, 0.1652, 0.3331, 0.1652, 0.3386, 0.1235, 0.3411, 0.1242, 0.3357, 0.1652, 0.3446, 0.2053, 0.3394, 0.1652, 0.342, 0.1652, 0.3472, 0.2046, 0.3472, 0.2046, 0.342, 0.1652, 0.3443, 0.1652, 0.3494, 0.204, 0.5671, 0.7007, 0.5708, 0.6669, 0.5729, 0.668, 0.5692, 0.7014, 0.5692, 0.7014, 0.5729, 0.668, 0.5753, 0.6688, 0.5717, 0.7019, 0.5717, 0.7019, 0.5753, 0.6688, 0.5779, 0.669, 0.5743, 0.7021, 0.3601, 0.2426, 0.3446, 0.2053, 0.3472, 0.2046, 0.3624, 0.2413, 0.3624, 0.2413, 0.3472, 0.2046, 0.3494, 0.204, 0.3644, 0.2401, 0.565, 0.7385, 0.5671, 0.7007, 0.5692, 0.7014, 0.5671, 0.7387, 0.5671, 0.7387, 0.5692, 0.7014, 0.5717, 0.7019, 0.5696, 0.7389, 0.5696, 0.7389, 0.5717, 0.7019, 0.5743, 0.7021, 0.5722, 0.739, 0.3847, 0.2746, 0.3601, 0.2426, 0.3624, 0.2413, 0.3865, 0.2728, 0.3865, 0.2728, 0.3624, 0.2413, 0.3644, 0.2401, 0.3882, 0.2711, 0.5647, 0.7776, 0.565, 0.7385, 0.5671, 0.7387, 0.5668, 0.7774, 0.5668, 0.7774, 0.5671, 0.7387, 0.5696, 0.7389, 0.5693, 0.7772, 0.5693, 0.7772, 0.5696, 0.7389, 0.5722, 0.739, 0.5719, 0.7772, 0.4168, 0.2992, 0.3847, 0.2746, 0.3865, 0.2728, 0.4181, 0.297, 0.4181, 0.297, 0.3865, 0.2728, 0.3882, 0.2711, 0.4192, 0.295, 0.5662, 0.8154, 0.5647, 0.7776, 0.5668, 0.7774, 0.5683, 0.8147, 0.5683, 0.8147, 0.5668, 0.7774, 0.5693, 0.7772, 0.5708, 0.8142, 0.5708, 0.8142, 0.5693, 0.7772, 0.5719, 0.7772, 0.5734, 0.8141, 0.4541, 0.3147, 0.4168, 0.2992, 0.4181, 0.297, 0.4547, 0.3122, 0.4547, 0.3122, 0.4181, 0.297, 0.4192, 0.295, 0.4554, 0.3099, 0.5694, 0.8493, 0.5662, 0.8154, 0.5683, 0.8147, 0.5715, 0.8482, 0.5715, 0.8482, 0.5683, 0.8147, 0.5708, 0.8142, 0.5739, 0.8474, 0.5739, 0.8474, 0.5708, 0.8142, 0.5734, 0.8141, 0.5765, 0.8472, 0.4941, 0.32, 0.4541, 0.3147, 0.4547, 0.3122, 0.4941, 0.3174, 0.4941, 0.3174, 0.4547, 0.3122, 0.4554, 0.3099, 0.4941, 0.315, 0.4941, 0.315, 0.4554, 0.3099, 0.4558, 0.3081, 0.4941, 0.3132, 0.5761, 0.8755, 0.5715, 0.8482, 0.5739, 0.8474, 0.5785, 0.8746, 0.5785, 0.8746, 0.5739, 0.8474, 0.5765, 0.8472, 0.5811, 0.8743, 0.5342, 0.3147, 0.4941, 0.32, 0.4941, 0.3174, 0.5335, 0.3122, 0.5335, 0.3122, 0.4941, 0.3174, 0.4941, 0.315, 0.5329, 0.3099, 0.5329, 0.3099, 0.4941, 0.315, 0.4941, 0.3132, 0.5324, 0.3081, 0.9122, 0.8482, 0.9075, 0.8755, 0.9051, 0.8746, 0.9097, 0.8474, 0.9097, 0.8474, 0.9051, 0.8746, 0.9025, 0.8743, 0.9071, 0.8472, 0.5715, 0.2992, 0.5342, 0.3147, 0.5335, 0.3122, 0.5702, 0.297, 0.5702, 0.297, 0.5335, 0.3122, 0.5329, 0.3099, 0.569, 0.295, 0.9175, 0.8154, 0.9142, 0.8493, 0.9122, 0.8482, 0.9153, 0.8147, 0.9153, 0.8147, 0.9122, 0.8482, 0.9097, 0.8474, 0.9128, 0.8142, 0.9128, 0.8142, 0.9097, 0.8474, 0.9071, 0.8472, 0.9102, 0.8141, 0.6036, 0.2746, 0.5715, 0.2992, 0.5702, 0.297, 0.6017, 0.2728, 0.6017, 0.2728, 0.5702, 0.297, 0.569, 0.295, 0.6001, 0.2711, 0.919, 0.7776, 0.9175, 0.8154, 0.9153, 0.8147, 0.9168, 0.7774, 0.9168, 0.7774, 0.9153, 0.8147, 0.9128, 0.8142, 0.9143, 0.7772, 0.9143, 0.7772, 0.9128, 0.8142, 0.9102, 0.8141, 0.9117, 0.7772, 0.6282, 0.2426, 0.6036, 0.2746, 0.6017, 0.2728, 0.6259, 0.2413, 0.6259, 0.2413, 0.6017, 0.2728, 0.6001, 0.2711, 0.6239, 0.2401, 0.9187, 0.7385, 0.919, 0.7776, 0.9168, 0.7774, 0.9165, 0.7387, 0.9165, 0.7387, 0.9168, 0.7774, 0.9143, 0.7772, 0.914, 0.7389, 0.914, 0.7389, 0.9143, 0.7772, 0.9117, 0.7772, 0.9114, 0.739, 0.6436, 0.2053, 0.6282, 0.2426, 0.6259, 0.2413, 0.6411, 0.2046, 0.6411, 0.2046, 0.6259, 0.2413, 0.6239, 0.2401, 0.6388, 0.204, 0.9166, 0.7007, 0.9187, 0.7385, 0.9165, 0.7387, 0.9145, 0.7014, 0.9145, 0.7014, 0.9165, 0.7387, 0.914, 0.7389, 0.912, 0.7019, 0.912, 0.7019, 0.914, 0.7389, 0.9114, 0.739, 0.9094, 0.7021, 0.6489, 0.1652, 0.6436, 0.2053, 0.6411, 0.2046, 0.6463, 0.1652, 0.6463, 0.1652, 0.6411, 0.2046, 0.6388, 0.204, 0.6439, 0.1652, 0.9128, 0.6669, 0.9166, 0.7007, 0.9145, 0.7014, 0.9108, 0.668, 0.9108, 0.668, 0.9145, 0.7014, 0.912, 0.7019, 0.9083, 0.6688, 0.9083, 0.6688, 0.912, 0.7019, 0.9094, 0.7021, 0.9057, 0.669, 0.6436, 0.1252, 0.6489, 0.1652, 0.6463, 0.1652, 0.6411, 0.1258, 0.6411, 0.1258, 0.6463, 0.1652, 0.6439, 0.1652, 0.6388, 0.1264, 0.002389, 0.7011, 0.006122, 0.6672, 0.008191, 0.6684, 0.004505, 0.7018, 0.004505, 0.7018, 0.008191, 0.6684, 0.01064, 0.6691, 0.006985, 0.7023, 0.006985, 0.7023, 0.01064, 0.6691, 0.01323, 0.6694, 0.009588, 0.7025, 0.6282, 0.08783, 0.6436, 0.1252, 0.6411, 0.1258, 0.6259, 0.08913, 0.6259, 0.08913, 0.6411, 0.1258, 0.6388, 0.1264, 0.6239, 0.0903, 0.0003009, 0.7388, 0.002389, 0.7011, 0.004505, 0.7018, 0.002443, 0.7391, 0.002443, 0.7391, 0.004505, 0.7018, 0.006985, 0.7023, 0.00494, 0.7393, 0.00494, 0.7393, 0.006985, 0.7023, 0.009588, 0.7025, 0.007548, 0.7394, 0.6036, 0.05578, 0.6282, 0.08783, 0.6259, 0.08913, 0.6017, 0.05762, 0.6017, 0.05762, 0.6259, 0.08913, 0.6239, 0.0903, 0.6001, 0.05928, 1.995e-08, 0.7779, 0.0003009, 0.7388, 0.002443, 0.7391, 0.002145, 0.7777, 0.002145, 0.7777, 0.002443, 0.7391, 0.00494, 0.7393, 0.004645, 0.7776, 0.004645, 0.7776, 0.00494, 0.7393, 0.007548, 0.7394, 0.007254, 0.7776, 0.5715, 0.03119, 0.6036, 0.05578, 0.6017, 0.05762, 0.5702, 0.03344, 0.5702, 0.03344, 0.6017, 0.05762, 0.6001, 0.05928, 0.569, 0.03547, 0.001507, 0.8157, 1.995e-08, 0.7779, 0.002145, 0.7777, 0.003633, 0.815, 0.003633, 0.815, 0.002145, 0.7777, 0.004645, 0.7776, 0.006121, 0.8146, 0.006121, 0.8146, 0.004645, 0.7776, 0.007254, 0.7776, 0.008726, 0.8145, 0.5342, 0.01573, 0.5715, 0.03119, 0.5702, 0.03344, 0.5335, 0.01824, 0.5335, 0.01824, 0.5702, 0.03344, 0.569, 0.03547, 0.5329, 0.0205, 0.004718, 0.8496, 0.001507, 0.8157, 0.003633, 0.815, 0.006805, 0.8485, 0.006805, 0.8485, 0.003633, 0.815, 0.006121, 0.8146, 0.009267, 0.8478, 0.009267, 0.8478, 0.006121, 0.8146, 0.008726, 0.8145, 0.01186, 0.8476, 0.4941, 0.01045, 0.5342, 0.01573, 0.5335, 0.01824, 0.4941, 0.01305, 0.4941, 0.01305, 0.5335, 0.01824, 0.5329, 0.0205, 0.4941, 0.0154, 0.4941, 0.0154, 0.5329, 0.0205, 0.5324, 0.0223, 0.4941, 0.01726, 0.01144, 0.8759, 0.006805, 0.8485, 0.009267, 0.8478, 0.01387, 0.8749, 0.01387, 0.8749, 0.009267, 0.8478, 0.01186, 0.8476, 0.01645, 0.8746, 0.4541, 0.01573, 0.4941, 0.01045, 0.4941, 0.01305, 0.4547, 0.01824, 0.4547, 0.01824, 0.4941, 0.01305, 0.4941, 0.0154, 0.4554, 0.0205, 0.6617, 0.03384, 0.6655, 1.714e-08, 0.6675, 0.001149, 0.6638, 0.03457, 0.6638, 0.03457, 0.6675, 0.001149, 0.67, 0.001895, 0.6663, 0.03505, 0.6663, 0.03505, 0.67, 0.001895, 0.6726, 0.002166, 0.6689, 0.03522, 0.4168, 0.03119, 0.4541, 0.01573, 0.4547, 0.01824, 0.4181, 0.03344, 0.4181, 0.03344, 0.4547, 0.01824, 0.4554, 0.0205, 0.4192, 0.03547, 0.6596, 0.0716, 0.6617, 0.03384, 0.6638, 0.03457, 0.6618, 0.07186, 0.6618, 0.07186, 0.6638, 0.03457, 0.6663, 0.03505, 0.6643, 0.07204, 0.6643, 0.07204, 0.6663, 0.03505, 0.6689, 0.03522, 0.6669, 0.07211, 0.3847, 0.05578, 0.4168, 0.03119, 0.4181, 0.03344, 0.3865, 0.05762, 0.3865, 0.05762, 0.4181, 0.03344, 0.4192, 0.03547, 0.3882, 0.05928, 0.6593, 0.1107, 0.6596, 0.0716, 0.6618, 0.07186, 0.6615, 0.1105, 0.6615, 0.1105, 0.6618, 0.07186, 0.6643, 0.07204, 0.664, 0.1103, 0.664, 0.1103, 0.6643, 0.07204, 0.6669, 0.07211, 0.6666, 0.1103, 0.3601, 0.08783, 0.3847, 0.05578, 0.3865, 0.05762, 0.3624, 0.08913, 0.3624, 0.08913, 0.3865, 0.05762, 0.3882, 0.05928, 0.3644, 0.0903, 0.6608, 0.1485, 0.6593, 0.1107, 0.6615, 0.1105, 0.663, 0.1478, 0.663, 0.1478, 0.6615, 0.1105, 0.664, 0.1103, 0.6655, 0.1474, 0.6655, 0.1474, 0.664, 0.1103, 0.6666, 0.1103, 0.6681, 0.1472, 0.3446, 0.1252, 0.3601, 0.08783, 0.3624, 0.08913, 0.3472, 0.1258, 0.3472, 0.1258, 0.3624, 0.08913, 0.3644, 0.0903, 0.3494, 0.1264, 0.6641, 0.1824, 0.6608, 0.1485, 0.663, 0.1478, 0.6661, 0.1813, 0.6661, 0.1813, 0.663, 0.1478, 0.6655, 0.1474, 0.6686, 0.1806, 0.6686, 0.1806, 0.6655, 0.1474, 0.6681, 0.1472, 0.6712, 0.1803, 0.3394, 0.1652, 0.3446, 0.1252, 0.3472, 0.1258, 0.342, 0.1652, 0.342, 0.1652, 0.3472, 0.1258, 0.3494, 0.1264, 0.3443, 0.1652, 0.3443, 0.1652, 0.3494, 0.1264, 0.3512, 0.1269, 0.3462, 0.1652, 0.6708, 0.2086, 0.6661, 0.1813, 0.6686, 0.1806, 0.6732, 0.2077, 0.6732, 0.2077, 0.6686, 0.1806, 0.6712, 0.1803, 0.6758, 0.2074, 0.5743, 0.7021, 0.5779, 0.669, 0.7386, 0.6703, 0.735, 0.7033, 0.3394, 0.1652, 0.3446, 0.2053, 0.3411, 0.2062, 0.3357, 0.1652, 0.6758, 0.2074, 0.6712, 0.1803, 0.8319, 0.1816, 0.8365, 0.2086, 0.3446, 0.1252, 0.3394, 0.1652, 0.3357, 0.1652, 0.3411, 0.1242, 0.3446, 0.2053, 0.3601, 0.2426, 0.3569, 0.2444, 0.3411, 0.2062, 0.5722, 0.739, 0.5743, 0.7021, 0.735, 0.7033, 0.7329, 0.7402, 0.3601, 0.2426, 0.3847, 0.2746, 0.3821, 0.2772, 0.3569, 0.2444, 0.5719, 0.7772, 0.5722, 0.739, 0.7329, 0.7402, 0.7326, 0.7784, 0.3847, 0.2746, 0.4168, 0.2992, 0.4149, 0.3024, 0.3821, 0.2772, 0.5734, 0.8141, 0.5719, 0.7772, 0.7326, 0.7784, 0.7341, 0.8153, 0.4168, 0.2992, 0.4541, 0.3147, 0.4531, 0.3182, 0.4149, 0.3024, 0.5765, 0.8472, 0.5734, 0.8141, 0.7341, 0.8153, 0.7372, 0.8485, 0.4541, 0.3147, 0.4941, 0.32, 0.4941, 0.3236, 0.4531, 0.3182, 0.5811, 0.8743, 0.5765, 0.8472, 0.7372, 0.8485, 0.7418, 0.8755, 0.4941, 0.32, 0.5342, 0.3147, 0.5351, 0.3182, 0.4941, 0.3236, 0.9071, 0.8472, 0.9025, 0.8743, 0.7418, 0.8755, 0.7464, 0.8485, 0.5342, 0.3147, 0.5715, 0.2992, 0.5733, 0.3024, 0.5351, 0.3182, 0.9102, 0.8141, 0.9071, 0.8472, 0.7464, 0.8485, 0.7495, 0.8153, 0.5715, 0.2992, 0.6036, 0.2746, 0.6061, 0.2772, 0.5733, 0.3024, 0.9117, 0.7772, 0.9102, 0.8141, 0.7495, 0.8153, 0.751, 0.7784, 0.6036, 0.2746, 0.6282, 0.2426, 0.6313, 0.2444, 0.6061, 0.2772, 0.9114, 0.739, 0.9117, 0.7772, 0.751, 0.7784, 0.7507, 0.7402, 0.6282, 0.2426, 0.6436, 0.2053, 0.6471, 0.2062, 0.6313, 0.2444, 0.9094, 0.7021, 0.9114, 0.739, 0.7507, 0.7402, 0.7487, 0.7033, 0.6436, 0.2053, 0.6489, 0.1652, 0.6525, 0.1652, 0.6471, 0.2062, 0.9057, 0.669, 0.9094, 0.7021, 0.7487, 0.7033, 0.745, 0.6703, 0.6489, 0.1652, 0.6436, 0.1252, 0.6471, 0.1242, 0.6525, 0.1652, 0.009588, 0.7025, 0.01323, 0.6694, 0.1739, 0.6706, 0.1703, 0.7037, 0.6436, 0.1252, 0.6282, 0.08783, 0.6313, 0.08601, 0.6471, 0.1242, 0.007548, 0.7394, 0.009588, 0.7025, 0.1703, 0.7037, 0.1682, 0.7406, 0.6282, 0.08783, 0.6036, 0.05578, 0.6061, 0.0532, 0.6313, 0.08601, 0.007254, 0.7776, 0.007548, 0.7394, 0.1682, 0.7406, 0.1679, 0.7788, 0.6036, 0.05578, 0.5715, 0.03119, 0.5733, 0.02803, 0.6061, 0.0532, 0.008726, 0.8145, 0.007254, 0.7776, 0.1679, 0.7788, 0.1694, 0.8157, 0.5715, 0.03119, 0.5342, 0.01573, 0.5351, 0.0122, 0.5733, 0.02803, 0.01186, 0.8476, 0.008726, 0.8145, 0.1694, 0.8157, 0.1726, 0.8488, 0.5342, 0.01573, 0.4941, 0.01045, 0.4941, 0.006806, 0.5351, 0.0122, 0.01645, 0.8746, 0.01186, 0.8476, 0.1726, 0.8488, 0.1771, 0.8759, 0.4941, 0.01045, 0.4541, 0.01573, 0.4531, 0.0122, 0.4941, 0.006806, 0.6689, 0.03522, 0.6726, 0.002166, 0.8333, 0.003402, 0.8296, 0.03646, 0.4541, 0.01573, 0.4168, 0.03119, 0.4149, 0.02803, 0.4531, 0.0122, 0.6669, 0.07211, 0.6689, 0.03522, 0.8296, 0.03646, 0.8276, 0.07335, 0.4168, 0.03119, 0.3847, 0.05578, 0.3821, 0.0532, 0.4149, 0.02803, 0.6666, 0.1103, 0.6669, 0.07211, 0.8276, 0.07335, 0.8273, 0.1116, 0.3847, 0.05578, 0.3601, 0.08783, 0.3569, 0.08601, 0.3821, 0.0532, 0.6681, 0.1472, 0.6666, 0.1103, 0.8273, 0.1116, 0.8288, 0.1485, 0.6712, 0.1803, 0.6681, 0.1472, 0.8288, 0.1485, 0.8319, 0.1816, 0.3601, 0.08783, 0.3446, 0.1252, 0.3411, 0.1242, 0.3569, 0.08601, 0.3308, 0.9941, 0.3308, 0.674, 0.3685, 0.6779, 0.3685, 0.998, 0.3685, 0.998, 0.3685, 0.6779, 0.4106, 0.6799, 0.4106, 1.0, 0.7917, 0.6649, 0.7917, 0.3448, 0.8294, 0.3409, 0.8294, 0.661, 0.4106, 1.0, 0.4106, 0.6799, 0.4541, 0.6799, 0.4541, 1.0, 0.4541, 1.0, 0.4541, 0.6799, 0.4962, 0.6779, 0.4962, 0.998, 0.4962, 0.998, 0.4962, 0.6779, 0.5339, 0.674, 0.5339, 0.9941, 0.5339, 0.9941, 0.5339, 0.674, 0.5647, 0.6685, 0.5647, 0.9887, 0.3616, 0.661, 0.3616, 0.3409, 0.3993, 0.3448, 0.3993, 0.6649, 0.3993, 0.6649, 0.3993, 0.3448, 0.4414, 0.3468, 0.4414, 0.6669, 0.4414, 0.6669, 0.4414, 0.3468, 0.4849, 0.3468, 0.4849, 0.6669, 0.4849, 0.6669, 0.4849, 0.3468, 0.527, 0.3448, 0.527, 0.6649, 0.527, 0.6649, 0.527, 0.3448, 0.5647, 0.3409, 0.5647, 0.661, 0.5647, 0.661, 0.5647, 0.3409, 0.5955, 0.3354, 0.5955, 0.6555, 0.03079, 0.6614, 0.03079, 0.3412, 0.06851, 0.3451, 0.06851, 0.6652, 0.06851, 0.6652, 0.06851, 0.3451, 0.1106, 0.3471, 0.1106, 0.6672, 0.1106, 0.6672, 0.1106, 0.3471, 0.1541, 0.3471, 0.1541, 0.6672, 0.1541, 0.6672, 0.1541, 0.3471, 0.1962, 0.3451, 0.1962, 0.6652, 0.1962, 0.6652, 0.1962, 0.3451, 0.2339, 0.3412, 0.2339, 0.6614, 0.2339, 0.6614, 0.2339, 0.3412, 0.2647, 0.3358, 0.2647, 0.6559, 0.5955, 0.6555, 0.5955, 0.3354, 0.6263, 0.3409, 0.6263, 0.661, 0.6263, 0.661, 0.6263, 0.3409, 0.664, 0.3448, 0.664, 0.6649, 0.664, 0.6649, 0.664, 0.3448, 0.706, 0.3468, 0.706, 0.6669, 0.706, 0.6669, 0.706, 0.3468, 0.7496, 0.3468, 0.7496, 0.6669, 0.7496, 0.6669, 0.7496, 0.3468, 0.7917, 0.3448, 0.7917, 0.6649])
_uv = me_x.uv_layers.new(name='automap')
_uv.uv.foreach_set('vector', [-8.126e-09, 0.1872, -7.822e-09, 0.1436, 0.01127, 0.1016, 0.03305, 0.06384, 0.06384, 0.03305, 0.1016, 0.01127, 0.1436, -1.06e-08, 0.1872, -1.029e-08, 0.2292, 0.01127, 0.2669, 0.03305, 0.2977, 0.06384, 0.3195, 0.1016, 0.3308, 0.1436, 0.3308, 0.1872, 0.3195, 0.2292, 0.2977, 0.2669, 0.2669, 0.2977, 0.2292, 0.3195, 0.1872, 0.3308, 0.1436, 0.3308, 0.1016, 0.3195, 0.06384, 0.2977, 0.03305, 0.2669, 0.01127, 0.2292, 0.8682, 0.4001, 0.8807, 0.5064, 0.8671, 0.6124, 0.8284, 0.711, 0.7671, 0.7955, 0.6875, 0.8601, 0.595, 0.9004, 0.4959, 0.9137, 0.3969, 0.899, 0.3048, 0.8574, 0.2259, 0.7917, 0.1655, 0.7063, 0.1278, 0.6071, 0.1153, 0.5009, 0.1289, 0.3949, 0.1677, 0.2963, 0.2289, 0.2118, 0.3085, 0.1472, 0.401, 0.1069, 0.5002, 0.0936, 0.5991, 0.1083, 0.6912, 0.1499, 0.7701, 0.2156, 0.8305, 0.301, 0.3685, 0.6779, 0.3308, 0.674, 0.331, 0.6714, 0.3687, 0.6753, 0.3687, 0.6753, 0.331, 0.6714, 0.3318, 0.669, 0.3691, 0.6728, 0.3691, 0.6728, 0.3318, 0.669, 0.3329, 0.6669, 0.3698, 0.6707, 0.3363, 0.2075, 0.3308, 0.1652, 0.3331, 0.1652, 0.3386, 0.2069, 0.3386, 0.2069, 0.3331, 0.1652, 0.3357, 0.1652, 0.3411, 0.2062, 0.4106, 0.6799, 0.3685, 0.6779, 0.3687, 0.6753, 0.4106, 0.6773, 0.4106, 0.6773, 0.3687, 0.6753, 0.3691, 0.6728, 0.4108, 0.6748, 0.4108, 0.6748, 0.3691, 0.6728, 0.3698, 0.6707, 0.411, 0.6726, 0.3527, 0.2469, 0.3363, 0.2075, 0.3386, 0.2069, 0.3547, 0.2457, 0.3547, 0.2457, 0.3386, 0.2069, 0.3411, 0.2062, 0.3569, 0.2444, 0.4541, 0.6799, 0.4106, 0.6799, 0.4106, 0.6773, 0.4541, 0.6773, 0.4541, 0.6773, 0.4106, 0.6773, 0.4108, 0.6748, 0.4539, 0.6748, 0.4539, 0.6748, 0.4108, 0.6748, 0.411, 0.6726, 0.4537, 0.6726, 0.3786, 0.2807, 0.3527, 0.2469, 0.3547, 0.2457, 0.3803, 0.2791, 0.3803, 0.2791, 0.3547, 0.2457, 0.3569, 0.2444, 0.3821, 0.2772, 0.4962, 0.6779, 0.4541, 0.6799, 0.4541, 0.6773, 0.496, 0.6753, 0.496, 0.6753, 0.4541, 0.6773, 0.4539, 0.6748, 0.4956, 0.6728, 0.4956, 0.6728, 0.4539, 0.6748, 0.4537, 0.6726, 0.4948, 0.6707, 0.4125, 0.3067, 0.3786, 0.2807, 0.3803, 0.2791, 0.4136, 0.3046, 0.4136, 0.3046, 0.3803, 0.2791, 0.3821, 0.2772, 0.4149, 0.3024, 0.5339, 0.674, 0.4962, 0.6779, 0.496, 0.6753, 0.5336, 0.6714, 0.5336, 0.6714, 0.496, 0.6753, 0.4956, 0.6728, 0.5329, 0.669, 0.5329, 0.669, 0.4956, 0.6728, 0.4948, 0.6707, 0.5318, 0.6669, 0.4519, 0.323, 0.4125, 0.3067, 0.4136, 0.3046, 0.4525, 0.3207, 0.4525, 0.3207, 0.4136, 0.3046, 0.4149, 0.3024, 0.4531, 0.3182, 0.3616, 0.3409, 0.3308, 0.3354, 0.3311, 0.3328, 0.3618, 0.3383, 0.3618, 0.3383, 0.3311, 0.3328, 0.3321, 0.3304, 0.3626, 0.3358, 0.4941, 0.3304, 0.4514, 0.3248, 0.4519, 0.323, 0.4941, 0.3286, 0.4941, 0.3286, 0.4519, 0.323, 0.4525, 0.3207, 0.4941, 0.3262, 0.4941, 0.3262, 0.4525, 0.3207, 0.4531, 0.3182, 0.4941, 0.3236, 0.3993, 0.3448, 0.3616, 0.3409, 0.3618, 0.3383, 0.3994, 0.3421, 0.3994, 0.3421, 0.3618, 0.3383, 0.3626, 0.3358, 0.3999, 0.3397, 0.3999, 0.3397, 0.3626, 0.3358, 0.3637, 0.3338, 0.4006, 0.3375, 0.5364, 0.323, 0.4941, 0.3286, 0.4941, 0.3262, 0.5358, 0.3207, 0.5358, 0.3207, 0.4941, 0.3262, 0.4941, 0.3236, 0.5351, 0.3182, 0.4414, 0.3468, 0.3993, 0.3448, 0.3994, 0.3421, 0.4414, 0.3441, 0.4414, 0.3441, 0.3994, 0.3421, 0.3999, 0.3397, 0.4416, 0.3416, 0.4416, 0.3416, 0.3999, 0.3397, 0.4006, 0.3375, 0.4418, 0.3395, 0.5758, 0.3067, 0.5364, 0.323, 0.5358, 0.3207, 0.5746, 0.3046, 0.5746, 0.3046, 0.5358, 0.3207, 0.5351, 0.3182, 0.5733, 0.3024, 0.4849, 0.3468, 0.4414, 0.3468, 0.4414, 0.3441, 0.4848, 0.3441, 0.4848, 0.3441, 0.4414, 0.3441, 0.4416, 0.3416, 0.4847, 0.3416, 0.4847, 0.3416, 0.4416, 0.3416, 0.4418, 0.3395, 0.4844, 0.3395, 0.6096, 0.2807, 0.5758, 0.3067, 0.5746, 0.3046, 0.608, 0.2791, 0.608, 0.2791, 0.5746, 0.3046, 0.5733, 0.3024, 0.6061, 0.2772, 0.527, 0.3448, 0.4849, 0.3468, 0.4848, 0.3441, 0.5268, 0.3421, 0.5268, 0.3421, 0.4848, 0.3441, 0.4847, 0.3416, 0.5263, 0.3397, 0.5263, 0.3397, 0.4847, 0.3416, 0.4844, 0.3395, 0.5256, 0.3375, 0.6356, 0.2469, 0.6096, 0.2807, 0.608, 0.2791, 0.6336, 0.2457, 0.6336, 0.2457, 0.608, 0.2791, 0.6061, 0.2772, 0.6313, 0.2444, 0.5647, 0.3409, 0.527, 0.3448, 0.5268, 0.3421, 0.5644, 0.3383, 0.5644, 0.3383, 0.5268, 0.3421, 0.5263, 0.3397, 0.5637, 0.3358, 0.5637, 0.3358, 0.5263, 0.3397, 0.5256, 0.3375, 0.5626, 0.3338, 0.6519, 0.2075, 0.6356, 0.2469, 0.6336, 0.2457, 0.6496, 0.2069, 0.6496, 0.2069, 0.6336, 0.2457, 0.6313, 0.2444, 0.6471, 0.2062, 0.03079, 0.3412, 0.0, 0.3358, 0.0003266, 0.3332, 0.03104, 0.3387, 0.03104, 0.3387, 0.0003266, 0.3332, 0.001275, 0.3308, 0.03177, 0.3362, 0.6593, 0.1652, 0.6537, 0.208, 0.6519, 0.2075, 0.6575, 0.1652, 0.6575, 0.1652, 0.6519, 0.2075, 0.6496, 0.2069, 0.6551, 0.1652, 0.6551, 0.1652, 0.6496, 0.2069, 0.6471, 0.2062, 0.6525, 0.1652, 0.06851, 0.3451, 0.03079, 0.3412, 0.03104, 0.3387, 0.06866, 0.3425, 0.06866, 0.3425, 0.03104, 0.3387, 0.03177, 0.3362, 0.06912, 0.34, 0.06912, 0.34, 0.03177, 0.3362, 0.0329, 0.3341, 0.06983, 0.3379, 0.6519, 0.1229, 0.6575, 0.1652, 0.6551, 0.1652, 0.6496, 0.1235, 0.6496, 0.1235, 0.6551, 0.1652, 0.6525, 0.1652, 0.6471, 0.1242, 0.1106, 0.3471, 0.06851, 0.3451, 0.06866, 0.3425, 0.1106, 0.3445, 0.1106, 0.3445, 0.06866, 0.3425, 0.06912, 0.34, 0.1108, 0.342, 0.1108, 0.342, 0.06912, 0.34, 0.06983, 0.3379, 0.111, 0.3399, 0.6356, 0.08354, 0.6519, 0.1229, 0.6496, 0.1235, 0.6336, 0.08471, 0.6336, 0.08471, 0.6496, 0.1235, 0.6471, 0.1242, 0.6313, 0.08601, 0.1541, 0.3471, 0.1106, 0.3471, 0.1106, 0.3445, 0.1541, 0.3445, 0.1541, 0.3445, 0.1106, 0.3445, 0.1108, 0.342, 0.1539, 0.342, 0.1539, 0.342, 0.1108, 0.342, 0.111, 0.3399, 0.1537, 0.3399, 0.6096, 0.04971, 0.6356, 0.08354, 0.6336, 0.08471, 0.608, 0.05136, 0.608, 0.05136, 0.6336, 0.08471, 0.6313, 0.08601, 0.6061, 0.0532, 0.1962, 0.3451, 0.1541, 0.3471, 0.1541, 0.3445, 0.196, 0.3425, 0.196, 0.3425, 0.1541, 0.3445, 0.1539, 0.342, 0.1956, 0.34, 0.1956, 0.34, 0.1539, 0.342, 0.1537, 0.3399, 0.1949, 0.3379, 0.5758, 0.02375, 0.6096, 0.04971, 0.608, 0.05136, 0.5746, 0.02578, 0.5746, 0.02578, 0.608, 0.05136, 0.6061, 0.0532, 0.5733, 0.02803, 0.2339, 0.3412, 0.1962, 0.3451, 0.196, 0.3425, 0.2336, 0.3387, 0.2336, 0.3387, 0.196, 0.3425, 0.1956, 0.34, 0.2329, 0.3362, 0.2329, 0.3362, 0.1956, 0.34, 0.1949, 0.3379, 0.2318, 0.3341, 0.5364, 0.007427, 0.5758, 0.02375, 0.5746, 0.02578, 0.5358, 0.009692, 0.5358, 0.009692, 0.5746, 0.02578, 0.5733, 0.02803, 0.5351, 0.0122, 0.2647, 0.3358, 0.2339, 0.3412, 0.2336, 0.3387, 0.2644, 0.3332, 0.2644, 0.3332, 0.2336, 0.3387, 0.2329, 0.3362, 0.2634, 0.3308, 0.4941, 2.467e-09, 0.5369, 0.005629, 0.5364, 0.007427, 0.4941, 0.001861, 0.4941, 0.001861, 0.5364, 0.007427, 0.5358, 0.009692, 0.4941, 0.004206, 0.4941, 0.004206, 0.5358, 0.009692, 0.5351, 0.0122, 0.4941, 0.006806, 0.6263, 0.3409, 0.5955, 0.3354, 0.5958, 0.3328, 0.6265, 0.3383, 0.6265, 0.3383, 0.5958, 0.3328, 0.5967, 0.3304, 0.6272, 0.3358, 0.4514, 0.005629, 0.4941, 2.467e-09, 0.4941, 0.001861, 0.4519, 0.007427, 0.4519, 0.007427, 0.4941, 0.001861, 0.4941, 0.004206, 0.4525, 0.009692, 0.4525, 0.009692, 0.4941, 0.004206, 0.4941, 0.006806, 0.4531, 0.0122, 0.664, 0.3448, 0.6263, 0.3409, 0.6265, 0.3383, 0.6641, 0.3421, 0.6641, 0.3421, 0.6265, 0.3383, 0.6272, 0.3358, 0.6646, 0.3397, 0.6646, 0.3397, 0.6272, 0.3358, 0.6284, 0.3338, 0.6653, 0.3375, 0.4125, 0.02375, 0.4519, 0.007427, 0.4525, 0.009692, 0.4136, 0.02578, 0.4136, 0.02578, 0.4525, 0.009692, 0.4531, 0.0122, 0.4149, 0.02803, 0.706, 0.3468, 0.664, 0.3448, 0.6641, 0.3421, 0.7061, 0.3441, 0.7061, 0.3441, 0.6641, 0.3421, 0.6646, 0.3397, 0.7063, 0.3416, 0.7063, 0.3416, 0.6646, 0.3397, 0.6653, 0.3375, 0.7065, 0.3395, 0.3786, 0.04971, 0.4125, 0.02375, 0.4136, 0.02578, 0.3803, 0.05136, 0.3803, 0.05136, 0.4136, 0.02578, 0.4149, 0.02803, 0.3821, 0.0532, 0.7496, 0.3468, 0.706, 0.3468, 0.7061, 0.3441, 0.7495, 0.3441, 0.7495, 0.3441, 0.7061, 0.3441, 0.7063, 0.3416, 0.7494, 0.3416, 0.7494, 0.3416, 0.7063, 0.3416, 0.7065, 0.3395, 0.7491, 0.3395, 0.3527, 0.08354, 0.3786, 0.04971, 0.3803, 0.05136, 0.3547, 0.08471, 0.3547, 0.08471, 0.3803, 0.05136, 0.3821, 0.0532, 0.3569, 0.08601, 0.7917, 0.3448, 0.7496, 0.3468, 0.7495, 0.3441, 0.7915, 0.3421, 0.7915, 0.3421, 0.7495, 0.3441, 0.7494, 0.3416, 0.791, 0.3397, 0.791, 0.3397, 0.7494, 0.3416, 0.7491, 0.3395, 0.7903, 0.3375, 0.3363, 0.1229, 0.3527, 0.08354, 0.3547, 0.08471, 0.3386, 0.1235, 0.3386, 0.1235, 0.3547, 0.08471, 0.3569, 0.08601, 0.3411, 0.1242, 0.8294, 0.3409, 0.7917, 0.3448, 0.7915, 0.3421, 0.8291, 0.3383, 0.8291, 0.3383, 0.7915, 0.3421, 0.791, 0.3397, 0.8284, 0.3358, 0.8284, 0.3358, 0.791, 0.3397, 0.7903, 0.3375, 0.8273, 0.3338, 0.3308, 0.1652, 0.3363, 0.1229, 0.3386, 0.1235, 0.3331, 0.1652, 0.3331, 0.1652, 0.3386, 0.1235, 0.3411, 0.1242, 0.3357, 0.1652, 0.3446, 0.2053, 0.3394, 0.1652, 0.342, 0.1652, 0.3472, 0.2046, 0.3472, 0.2046, 0.342, 0.1652, 0.3443, 0.1652, 0.3494, 0.204, 0.5671, 0.7007, 0.5708, 0.6669, 0.5729, 0.668, 0.5692, 0.7014, 0.5692, 0.7014, 0.5729, 0.668, 0.5753, 0.6688, 0.5717, 0.7019, 0.5717, 0.7019, 0.5753, 0.6688, 0.5779, 0.669, 0.5743, 0.7021, 0.3601, 0.2426, 0.3446, 0.2053, 0.3472, 0.2046, 0.3624, 0.2413, 0.3624, 0.2413, 0.3472, 0.2046, 0.3494, 0.204, 0.3644, 0.2401, 0.565, 0.7385, 0.5671, 0.7007, 0.5692, 0.7014, 0.5671, 0.7387, 0.5671, 0.7387, 0.5692, 0.7014, 0.5717, 0.7019, 0.5696, 0.7389, 0.5696, 0.7389, 0.5717, 0.7019, 0.5743, 0.7021, 0.5722, 0.739, 0.3847, 0.2746, 0.3601, 0.2426, 0.3624, 0.2413, 0.3865, 0.2728, 0.3865, 0.2728, 0.3624, 0.2413, 0.3644, 0.2401, 0.3882, 0.2711, 0.5647, 0.7776, 0.565, 0.7385, 0.5671, 0.7387, 0.5668, 0.7774, 0.5668, 0.7774, 0.5671, 0.7387, 0.5696, 0.7389, 0.5693, 0.7772, 0.5693, 0.7772, 0.5696, 0.7389, 0.5722, 0.739, 0.5719, 0.7772, 0.4168, 0.2992, 0.3847, 0.2746, 0.3865, 0.2728, 0.4181, 0.297, 0.4181, 0.297, 0.3865, 0.2728, 0.3882, 0.2711, 0.4192, 0.295, 0.5662, 0.8154, 0.5647, 0.7776, 0.5668, 0.7774, 0.5683, 0.8147, 0.5683, 0.8147, 0.5668, 0.7774, 0.5693, 0.7772, 0.5708, 0.8142, 0.5708, 0.8142, 0.5693, 0.7772, 0.5719, 0.7772, 0.5734, 0.8141, 0.4541, 0.3147, 0.4168, 0.2992, 0.4181, 0.297, 0.4547, 0.3122, 0.4547, 0.3122, 0.4181, 0.297, 0.4192, 0.295, 0.4554, 0.3099, 0.5694, 0.8493, 0.5662, 0.8154, 0.5683, 0.8147, 0.5715, 0.8482, 0.5715, 0.8482, 0.5683, 0.8147, 0.5708, 0.8142, 0.5739, 0.8474, 0.5739, 0.8474, 0.5708, 0.8142, 0.5734, 0.8141, 0.5765, 0.8472, 0.4941, 0.32, 0.4541, 0.3147, 0.4547, 0.3122, 0.4941, 0.3174, 0.4941, 0.3174, 0.4547, 0.3122, 0.4554, 0.3099, 0.4941, 0.315, 0.4941, 0.315, 0.4554, 0.3099, 0.4558, 0.3081, 0.4941, 0.3132, 0.5761, 0.8755, 0.5715, 0.8482, 0.5739, 0.8474, 0.5785, 0.8746, 0.5785, 0.8746, 0.5739, 0.8474, 0.5765, 0.8472, 0.5811, 0.8743, 0.5342, 0.3147, 0.4941, 0.32, 0.4941, 0.3174, 0.5335, 0.3122, 0.5335, 0.3122, 0.4941, 0.3174, 0.4941, 0.315, 0.5329, 0.3099, 0.5329, 0.3099, 0.4941, 0.315, 0.4941, 0.3132, 0.5324, 0.3081, 0.9122, 0.8482, 0.9075, 0.8755, 0.9051, 0.8746, 0.9097, 0.8474, 0.9097, 0.8474, 0.9051, 0.8746, 0.9025, 0.8743, 0.9071, 0.8472, 0.5715, 0.2992, 0.5342, 0.3147, 0.5335, 0.3122, 0.5702, 0.297, 0.5702, 0.297, 0.5335, 0.3122, 0.5329, 0.3099, 0.569, 0.295, 0.9175, 0.8154, 0.9142, 0.8493, 0.9122, 0.8482, 0.9153, 0.8147, 0.9153, 0.8147, 0.9122, 0.8482, 0.9097, 0.8474, 0.9128, 0.8142, 0.9128, 0.8142, 0.9097, 0.8474, 0.9071, 0.8472, 0.9102, 0.8141, 0.6036, 0.2746, 0.5715, 0.2992, 0.5702, 0.297, 0.6017, 0.2728, 0.6017, 0.2728, 0.5702, 0.297, 0.569, 0.295, 0.6001, 0.2711, 0.919, 0.7776, 0.9175, 0.8154, 0.9153, 0.8147, 0.9168, 0.7774, 0.9168, 0.7774, 0.9153, 0.8147, 0.9128, 0.8142, 0.9143, 0.7772, 0.9143, 0.7772, 0.9128, 0.8142, 0.9102, 0.8141, 0.9117, 0.7772, 0.6282, 0.2426, 0.6036, 0.2746, 0.6017, 0.2728, 0.6259, 0.2413, 0.6259, 0.2413, 0.6017, 0.2728, 0.6001, 0.2711, 0.6239, 0.2401, 0.9187, 0.7385, 0.919, 0.7776, 0.9168, 0.7774, 0.9165, 0.7387, 0.9165, 0.7387, 0.9168, 0.7774, 0.9143, 0.7772, 0.914, 0.7389, 0.914, 0.7389, 0.9143, 0.7772, 0.9117, 0.7772, 0.9114, 0.739, 0.6436, 0.2053, 0.6282, 0.2426, 0.6259, 0.2413, 0.6411, 0.2046, 0.6411, 0.2046, 0.6259, 0.2413, 0.6239, 0.2401, 0.6388, 0.204, 0.9166, 0.7007, 0.9187, 0.7385, 0.9165, 0.7387, 0.9145, 0.7014, 0.9145, 0.7014, 0.9165, 0.7387, 0.914, 0.7389, 0.912, 0.7019, 0.912, 0.7019, 0.914, 0.7389, 0.9114, 0.739, 0.9094, 0.7021, 0.6489, 0.1652, 0.6436, 0.2053, 0.6411, 0.2046, 0.6463, 0.1652, 0.6463, 0.1652, 0.6411, 0.2046, 0.6388, 0.204, 0.6439, 0.1652, 0.9128, 0.6669, 0.9166, 0.7007, 0.9145, 0.7014, 0.9108, 0.668, 0.9108, 0.668, 0.9145, 0.7014, 0.912, 0.7019, 0.9083, 0.6688, 0.9083, 0.6688, 0.912, 0.7019, 0.9094, 0.7021, 0.9057, 0.669, 0.6436, 0.1252, 0.6489, 0.1652, 0.6463, 0.1652, 0.6411, 0.1258, 0.6411, 0.1258, 0.6463, 0.1652, 0.6439, 0.1652, 0.6388, 0.1264, 0.002389, 0.7011, 0.006122, 0.6672, 0.008191, 0.6684, 0.004505, 0.7018, 0.004505, 0.7018, 0.008191, 0.6684, 0.01064, 0.6691, 0.006985, 0.7023, 0.006985, 0.7023, 0.01064, 0.6691, 0.01323, 0.6694, 0.009588, 0.7025, 0.6282, 0.08783, 0.6436, 0.1252, 0.6411, 0.1258, 0.6259, 0.08913, 0.6259, 0.08913, 0.6411, 0.1258, 0.6388, 0.1264, 0.6239, 0.0903, 0.0003009, 0.7388, 0.002389, 0.7011, 0.004505, 0.7018, 0.002443, 0.7391, 0.002443, 0.7391, 0.004505, 0.7018, 0.006985, 0.7023, 0.00494, 0.7393, 0.00494, 0.7393, 0.006985, 0.7023, 0.009588, 0.7025, 0.007548, 0.7394, 0.6036, 0.05578, 0.6282, 0.08783, 0.6259, 0.08913, 0.6017, 0.05762, 0.6017, 0.05762, 0.6259, 0.08913, 0.6239, 0.0903, 0.6001, 0.05928, 1.995e-08, 0.7779, 0.0003009, 0.7388, 0.002443, 0.7391, 0.002145, 0.7777, 0.002145, 0.7777, 0.002443, 0.7391, 0.00494, 0.7393, 0.004645, 0.7776, 0.004645, 0.7776, 0.00494, 0.7393, 0.007548, 0.7394, 0.007254, 0.7776, 0.5715, 0.03119, 0.6036, 0.05578, 0.6017, 0.05762, 0.5702, 0.03344, 0.5702, 0.03344, 0.6017, 0.05762, 0.6001, 0.05928, 0.569, 0.03547, 0.001507, 0.8157, 1.995e-08, 0.7779, 0.002145, 0.7777, 0.003633, 0.815, 0.003633, 0.815, 0.002145, 0.7777, 0.004645, 0.7776, 0.006121, 0.8146, 0.006121, 0.8146, 0.004645, 0.7776, 0.007254, 0.7776, 0.008726, 0.8145, 0.5342, 0.01573, 0.5715, 0.03119, 0.5702, 0.03344, 0.5335, 0.01824, 0.5335, 0.01824, 0.5702, 0.03344, 0.569, 0.03547, 0.5329, 0.0205, 0.004718, 0.8496, 0.001507, 0.8157, 0.003633, 0.815, 0.006805, 0.8485, 0.006805, 0.8485, 0.003633, 0.815, 0.006121, 0.8146, 0.009267, 0.8478, 0.009267, 0.8478, 0.006121, 0.8146, 0.008726, 0.8145, 0.01186, 0.8476, 0.4941, 0.01045, 0.5342, 0.01573, 0.5335, 0.01824, 0.4941, 0.01305, 0.4941, 0.01305, 0.5335, 0.01824, 0.5329, 0.0205, 0.4941, 0.0154, 0.4941, 0.0154, 0.5329, 0.0205, 0.5324, 0.0223, 0.4941, 0.01726, 0.01144, 0.8759, 0.006805, 0.8485, 0.009267, 0.8478, 0.01387, 0.8749, 0.01387, 0.8749, 0.009267, 0.8478, 0.01186, 0.8476, 0.01645, 0.8746, 0.4541, 0.01573, 0.4941, 0.01045, 0.4941, 0.01305, 0.4547, 0.01824, 0.4547, 0.01824, 0.4941, 0.01305, 0.4941, 0.0154, 0.4554, 0.0205, 0.6617, 0.03384, 0.6655, 1.714e-08, 0.6675, 0.001149, 0.6638, 0.03457, 0.6638, 0.03457, 0.6675, 0.001149, 0.67, 0.001895, 0.6663, 0.03505, 0.6663, 0.03505, 0.67, 0.001895, 0.6726, 0.002166, 0.6689, 0.03522, 0.4168, 0.03119, 0.4541, 0.01573, 0.4547, 0.01824, 0.4181, 0.03344, 0.4181, 0.03344, 0.4547, 0.01824, 0.4554, 0.0205, 0.4192, 0.03547, 0.6596, 0.0716, 0.6617, 0.03384, 0.6638, 0.03457, 0.6618, 0.07186, 0.6618, 0.07186, 0.6638, 0.03457, 0.6663, 0.03505, 0.6643, 0.07204, 0.6643, 0.07204, 0.6663, 0.03505, 0.6689, 0.03522, 0.6669, 0.07211, 0.3847, 0.05578, 0.4168, 0.03119, 0.4181, 0.03344, 0.3865, 0.05762, 0.3865, 0.05762, 0.4181, 0.03344, 0.4192, 0.03547, 0.3882, 0.05928, 0.6593, 0.1107, 0.6596, 0.0716, 0.6618, 0.07186, 0.6615, 0.1105, 0.6615, 0.1105, 0.6618, 0.07186, 0.6643, 0.07204, 0.664, 0.1103, 0.664, 0.1103, 0.6643, 0.07204, 0.6669, 0.07211, 0.6666, 0.1103, 0.3601, 0.08783, 0.3847, 0.05578, 0.3865, 0.05762, 0.3624, 0.08913, 0.3624, 0.08913, 0.3865, 0.05762, 0.3882, 0.05928, 0.3644, 0.0903, 0.6608, 0.1485, 0.6593, 0.1107, 0.6615, 0.1105, 0.663, 0.1478, 0.663, 0.1478, 0.6615, 0.1105, 0.664, 0.1103, 0.6655, 0.1474, 0.6655, 0.1474, 0.664, 0.1103, 0.6666, 0.1103, 0.6681, 0.1472, 0.3446, 0.1252, 0.3601, 0.08783, 0.3624, 0.08913, 0.3472, 0.1258, 0.3472, 0.1258, 0.3624, 0.08913, 0.3644, 0.0903, 0.3494, 0.1264, 0.6641, 0.1824, 0.6608, 0.1485, 0.663, 0.1478, 0.6661, 0.1813, 0.6661, 0.1813, 0.663, 0.1478, 0.6655, 0.1474, 0.6686, 0.1806, 0.6686, 0.1806, 0.6655, 0.1474, 0.6681, 0.1472, 0.6712, 0.1803, 0.3394, 0.1652, 0.3446, 0.1252, 0.3472, 0.1258, 0.342, 0.1652, 0.342, 0.1652, 0.3472, 0.1258, 0.3494, 0.1264, 0.3443, 0.1652, 0.3443, 0.1652, 0.3494, 0.1264, 0.3512, 0.1269, 0.3462, 0.1652, 0.6708, 0.2086, 0.6661, 0.1813, 0.6686, 0.1806, 0.6732, 0.2077, 0.6732, 0.2077, 0.6686, 0.1806, 0.6712, 0.1803, 0.6758, 0.2074, 0.5743, 0.7021, 0.5779, 0.669, 0.7386, 0.6703, 0.735, 0.7033, 0.3394, 0.1652, 0.3446, 0.2053, 0.3411, 0.2062, 0.3357, 0.1652, 0.6758, 0.2074, 0.6712, 0.1803, 0.8319, 0.1816, 0.8365, 0.2086, 0.3446, 0.1252, 0.3394, 0.1652, 0.3357, 0.1652, 0.3411, 0.1242, 0.3446, 0.2053, 0.3601, 0.2426, 0.3569, 0.2444, 0.3411, 0.2062, 0.5722, 0.739, 0.5743, 0.7021, 0.735, 0.7033, 0.7329, 0.7402, 0.3601, 0.2426, 0.3847, 0.2746, 0.3821, 0.2772, 0.3569, 0.2444, 0.5719, 0.7772, 0.5722, 0.739, 0.7329, 0.7402, 0.7326, 0.7784, 0.3847, 0.2746, 0.4168, 0.2992, 0.4149, 0.3024, 0.3821, 0.2772, 0.5734, 0.8141, 0.5719, 0.7772, 0.7326, 0.7784, 0.7341, 0.8153, 0.4168, 0.2992, 0.4541, 0.3147, 0.4531, 0.3182, 0.4149, 0.3024, 0.5765, 0.8472, 0.5734, 0.8141, 0.7341, 0.8153, 0.7372, 0.8485, 0.4541, 0.3147, 0.4941, 0.32, 0.4941, 0.3236, 0.4531, 0.3182, 0.5811, 0.8743, 0.5765, 0.8472, 0.7372, 0.8485, 0.7418, 0.8755, 0.4941, 0.32, 0.5342, 0.3147, 0.5351, 0.3182, 0.4941, 0.3236, 0.9071, 0.8472, 0.9025, 0.8743, 0.7418, 0.8755, 0.7464, 0.8485, 0.5342, 0.3147, 0.5715, 0.2992, 0.5733, 0.3024, 0.5351, 0.3182, 0.9102, 0.8141, 0.9071, 0.8472, 0.7464, 0.8485, 0.7495, 0.8153, 0.5715, 0.2992, 0.6036, 0.2746, 0.6061, 0.2772, 0.5733, 0.3024, 0.9117, 0.7772, 0.9102, 0.8141, 0.7495, 0.8153, 0.751, 0.7784, 0.6036, 0.2746, 0.6282, 0.2426, 0.6313, 0.2444, 0.6061, 0.2772, 0.9114, 0.739, 0.9117, 0.7772, 0.751, 0.7784, 0.7507, 0.7402, 0.6282, 0.2426, 0.6436, 0.2053, 0.6471, 0.2062, 0.6313, 0.2444, 0.9094, 0.7021, 0.9114, 0.739, 0.7507, 0.7402, 0.7487, 0.7033, 0.6436, 0.2053, 0.6489, 0.1652, 0.6525, 0.1652, 0.6471, 0.2062, 0.9057, 0.669, 0.9094, 0.7021, 0.7487, 0.7033, 0.745, 0.6703, 0.6489, 0.1652, 0.6436, 0.1252, 0.6471, 0.1242, 0.6525, 0.1652, 0.009588, 0.7025, 0.01323, 0.6694, 0.1739, 0.6706, 0.1703, 0.7037, 0.6436, 0.1252, 0.6282, 0.08783, 0.6313, 0.08601, 0.6471, 0.1242, 0.007548, 0.7394, 0.009588, 0.7025, 0.1703, 0.7037, 0.1682, 0.7406, 0.6282, 0.08783, 0.6036, 0.05578, 0.6061, 0.0532, 0.6313, 0.08601, 0.007254, 0.7776, 0.007548, 0.7394, 0.1682, 0.7406, 0.1679, 0.7788, 0.6036, 0.05578, 0.5715, 0.03119, 0.5733, 0.02803, 0.6061, 0.0532, 0.008726, 0.8145, 0.007254, 0.7776, 0.1679, 0.7788, 0.1694, 0.8157, 0.5715, 0.03119, 0.5342, 0.01573, 0.5351, 0.0122, 0.5733, 0.02803, 0.01186, 0.8476, 0.008726, 0.8145, 0.1694, 0.8157, 0.1726, 0.8488, 0.5342, 0.01573, 0.4941, 0.01045, 0.4941, 0.006806, 0.5351, 0.0122, 0.01645, 0.8746, 0.01186, 0.8476, 0.1726, 0.8488, 0.1771, 0.8759, 0.4941, 0.01045, 0.4541, 0.01573, 0.4531, 0.0122, 0.4941, 0.006806, 0.6689, 0.03522, 0.6726, 0.002166, 0.8333, 0.003402, 0.8296, 0.03646, 0.4541, 0.01573, 0.4168, 0.03119, 0.4149, 0.02803, 0.4531, 0.0122, 0.6669, 0.07211, 0.6689, 0.03522, 0.8296, 0.03646, 0.8276, 0.07335, 0.4168, 0.03119, 0.3847, 0.05578, 0.3821, 0.0532, 0.4149, 0.02803, 0.6666, 0.1103, 0.6669, 0.07211, 0.8276, 0.07335, 0.8273, 0.1116, 0.3847, 0.05578, 0.3601, 0.08783, 0.3569, 0.08601, 0.3821, 0.0532, 0.6681, 0.1472, 0.6666, 0.1103, 0.8273, 0.1116, 0.8288, 0.1485, 0.6712, 0.1803, 0.6681, 0.1472, 0.8288, 0.1485, 0.8319, 0.1816, 0.3601, 0.08783, 0.3446, 0.1252, 0.3411, 0.1242, 0.3569, 0.08601, 0.3308, 0.9941, 0.3308, 0.674, 0.3685, 0.6779, 0.3685, 0.998, 0.3685, 0.998, 0.3685, 0.6779, 0.4106, 0.6799, 0.4106, 1.0, 0.7917, 0.6649, 0.7917, 0.3448, 0.8294, 0.3409, 0.8294, 0.661, 0.4106, 1.0, 0.4106, 0.6799, 0.4541, 0.6799, 0.4541, 1.0, 0.4541, 1.0, 0.4541, 0.6799, 0.4962, 0.6779, 0.4962, 0.998, 0.4962, 0.998, 0.4962, 0.6779, 0.5339, 0.674, 0.5339, 0.9941, 0.5339, 0.9941, 0.5339, 0.674, 0.5647, 0.6685, 0.5647, 0.9887, 0.3616, 0.661, 0.3616, 0.3409, 0.3993, 0.3448, 0.3993, 0.6649, 0.3993, 0.6649, 0.3993, 0.3448, 0.4414, 0.3468, 0.4414, 0.6669, 0.4414, 0.6669, 0.4414, 0.3468, 0.4849, 0.3468, 0.4849, 0.6669, 0.4849, 0.6669, 0.4849, 0.3468, 0.527, 0.3448, 0.527, 0.6649, 0.527, 0.6649, 0.527, 0.3448, 0.5647, 0.3409, 0.5647, 0.661, 0.5647, 0.661, 0.5647, 0.3409, 0.5955, 0.3354, 0.5955, 0.6555, 0.03079, 0.6614, 0.03079, 0.3412, 0.06851, 0.3451, 0.06851, 0.6652, 0.06851, 0.6652, 0.06851, 0.3451, 0.1106, 0.3471, 0.1106, 0.6672, 0.1106, 0.6672, 0.1106, 0.3471, 0.1541, 0.3471, 0.1541, 0.6672, 0.1541, 0.6672, 0.1541, 0.3471, 0.1962, 0.3451, 0.1962, 0.6652, 0.1962, 0.6652, 0.1962, 0.3451, 0.2339, 0.3412, 0.2339, 0.6614, 0.2339, 0.6614, 0.2339, 0.3412, 0.2647, 0.3358, 0.2647, 0.6559, 0.5955, 0.6555, 0.5955, 0.3354, 0.6263, 0.3409, 0.6263, 0.661, 0.6263, 0.661, 0.6263, 0.3409, 0.664, 0.3448, 0.664, 0.6649, 0.664, 0.6649, 0.664, 0.3448, 0.706, 0.3468, 0.706, 0.6669, 0.706, 0.6669, 0.706, 0.3468, 0.7496, 0.3468, 0.7496, 0.6669, 0.7496, 0.6669, 0.7496, 0.3468, 0.7917, 0.3448, 0.7917, 0.6649])
_uv.active_render = True
me_x.materials.append(mat_clock)
me_x.materials.append(mat_plastic)
me_x.auto_texspace = False
me_x.update()

# ---- objects
ob_clock = bpy.data.objects.new('clock', me_x)
ob_clock_1 = bpy.data.objects.new('Clock', None)

# ---- transforms, parenting, visibility, modifiers, constraints
ob_clock.parent = ob_clock_1
ob_clock.location = (0.0, 0.0, 0.0)
ob_clock.delta_rotation_euler = (-0.0, 1.571, 0.0)
ob_clock.delta_scale = (0.1, 0.1, 0.01)
ob_clock_1.location = (0.0, 0.0, 0.0)
ob_clock_1.empty_display_size = 0.4

# ---- collection membership
scene.collection.objects.link(ob_clock)
scene.collection.objects.link(ob_clock_1)

# ---- scene / render settings (as saved in the file)
scene.frame_start = 1; scene.frame_end = 250; scene.frame_set(1)
scene.render.engine = 'BLENDER_EEVEE_NEXT'
scene.cycles.bake_type = 'DIFFUSE'
bpy.context.view_layer.update()

# ---- added for rendering (the .blend has no active camera and no usable light): camera, sun
cam_auto = bpy.data.cameras.new('AutoCamera')
cam_auto.lens = 50.0
cam_auto.sensor_width = 36.0
cam_auto.clip_end = 1000.0
ob_auto_camera = bpy.data.objects.new('AutoCamera', cam_auto)
scene.collection.objects.link(ob_auto_camera)
ob_auto_camera.location = (0.262596, -0.314816, 0.309877)
ob_auto_camera.rotation_euler = (1.09748, -7.21219e-08, 0.694738)
scene.camera = ob_auto_camera
light_auto_sun = bpy.data.lights.new('AutoSun', 'SUN')
light_auto_sun.energy = 3.0
light_auto_sun.angle = 0.0523599
ob_auto_sun = bpy.data.objects.new('AutoSun', light_auto_sun)
scene.collection.objects.link(ob_auto_sun)
ob_auto_sun.rotation_euler = (0.872665, 0.174533, 0.523599)
bpy.context.view_layer.update()
